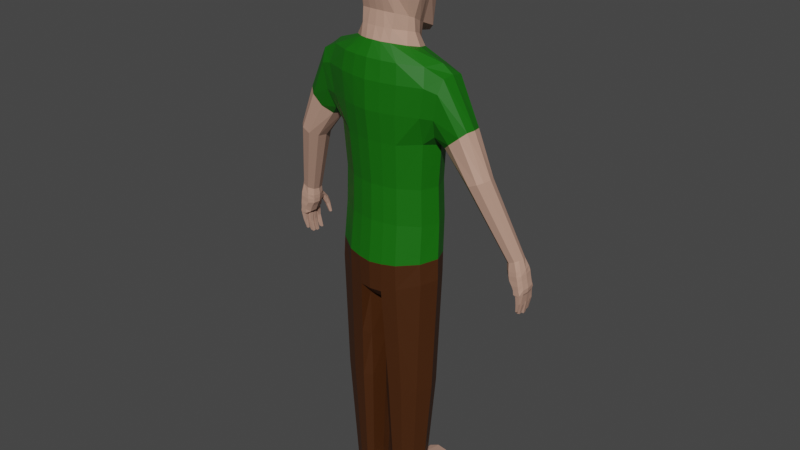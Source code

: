# Source: Human.blend  (saved by Blender 3.2.14; exported with 4.5.12 LTS)
import bpy
from mathutils import Matrix  # noqa: F401  (used for matrix-valued properties, if any)

bpy.ops.wm.read_factory_settings(use_empty=True)
scene = bpy.context.scene
scene.name = 'Scene'

# ---- collections
col_collection = bpy.data.collections.new('Collection'); scene.collection.children.link(col_collection)

# ---- materials (node trees are filled in below, after node groups)
mat_tshirt = bpy.data.materials.new('Tshirt')
mat_tshirt.use_transparent_shadow = False
mat_skin = bpy.data.materials.new('Skin')
mat_skin.use_transparent_shadow = False
mat_pants = bpy.data.materials.new('Pants')
mat_pants.use_transparent_shadow = False

# ---- material node trees
mat_tshirt.use_nodes = True; mat_tshirt.node_tree.nodes.clear()
_N = mat_tshirt.node_tree.nodes; _L = mat_tshirt.node_tree.links
n0 = _N.new('ShaderNodeBsdfPrincipled'); n0.name = 'Principled BSDF'; n0.location = (10, 300)
n0.distribution = 'GGX'
n0.subsurface_method = 'RANDOM_WALK_SKIN'
n0.inputs[0].default_value = (0.005677, 0.1376, 0.00116, 1.0)
n0.inputs[3].default_value = 1.45
n0.inputs[27].default_value = (0.0, 0.0, 0.0, 1.0)
n0.inputs[28].default_value = 1.0
n1 = _N.new('ShaderNodeOutputMaterial'); n1.name = 'Material Output'; n1.location = (300, 300)
_L.new(n0.outputs[0], n1.inputs[0])
n1.is_active_output = True
mat_skin.use_nodes = True; mat_skin.node_tree.nodes.clear()
_N = mat_skin.node_tree.nodes; _L = mat_skin.node_tree.links
n0 = _N.new('ShaderNodeBsdfPrincipled'); n0.name = 'Principled BSDF'; n0.location = (10, 300)
n0.distribution = 'GGX'
n0.subsurface_method = 'RANDOM_WALK_SKIN'
n0.inputs[0].default_value = (0.5333, 0.314, 0.2346, 1.0)
n0.inputs[3].default_value = 1.45
n0.inputs[27].default_value = (0.0, 0.0, 0.0, 1.0)
n0.inputs[28].default_value = 1.0
n1 = _N.new('ShaderNodeOutputMaterial'); n1.name = 'Material Output'; n1.location = (300, 300)
_L.new(n0.outputs[0], n1.inputs[0])
n1.is_active_output = True
mat_pants.use_nodes = True; mat_pants.node_tree.nodes.clear()
_N = mat_pants.node_tree.nodes; _L = mat_pants.node_tree.links
n0 = _N.new('ShaderNodeBsdfPrincipled'); n0.name = 'Principled BSDF'; n0.location = (10, 300)
n0.distribution = 'GGX'
n0.subsurface_method = 'RANDOM_WALK_SKIN'
n0.inputs[0].default_value = (0.0578, 0.01696, 0.001926, 1.0)
n0.inputs[3].default_value = 1.45
n0.inputs[27].default_value = (0.0, 0.0, 0.0, 1.0)
n0.inputs[28].default_value = 1.0
n1 = _N.new('ShaderNodeOutputMaterial'); n1.name = 'Material Output'; n1.location = (300, 300)
_L.new(n0.outputs[0], n1.inputs[0])
n1.is_active_output = True

# ---- world
world_world = bpy.data.worlds.new('World'); scene.world = world_world
world_world.use_nodes = True; world_world.node_tree.nodes.clear()
_N = world_world.node_tree.nodes; _L = world_world.node_tree.links
n0 = _N.new('ShaderNodeOutputWorld'); n0.name = 'World Output'; n0.location = (300, 300)
n1 = _N.new('ShaderNodeBackground'); n1.name = 'Background'; n1.location = (10, 300)
n1.inputs[0].default_value = (0.05088, 0.05088, 0.05088, 1.0)
_L.new(n1.outputs[0], n0.inputs[0])
n0.is_active_output = True
world_world.color = (0.05088, 0.05088, 0.05088)
world_world.use_sun_shadow = False
world_world.sun_shadow_jitter_overblur = 0.0

# ---- meshes
me_cylinder = bpy.data.meshes.new('Cylinder')
me_cylinder.from_pydata([(0.0, 0.374, -1.039), (0.0, 0.4017, 2.726), (0.0, -0.8447, -1.039), (0.0, -0.907, 2.744), (-0.4974, -0.7542, -0.9378), (-0.5626, -0.8098, 2.744), (-0.8615, -0.5347, -0.8143), (-1.195, -0.5875, 2.674), (-0.9948, -0.2348, -0.7858), (-1.599, -0.3339, 1.19), (-0.8615, 0.06501, -0.8143), (-0.9808, 0.1121, 2.731), (-0.4974, 0.2845, -0.9378), (-0.5689, 0.3056, 2.726), (0.0, 0.4304, -0.5122), (0.0, 0.4679, 0.2508), (0.0, 0.4488, 0.9132), (0.0, 0.4747, 1.7), (0.0, 0.4958, 2.22), (0.0, -0.9056, 2.238), (0.0, -0.8381, 1.7), (0.0, -0.7752, 0.9132), (0.0, -0.785, 0.2508), (0.0, -0.8587, -0.5122), (-0.5139, -0.8023, 2.238), (-0.4902, -0.7418, 1.7), (-0.4609, -0.6857, 0.9132), (-0.4731, -0.6935, 0.2508), (-0.4947, -0.7636, -0.4738), (-1.111, -0.5791, 2.233), (-1.039, -0.4472, 1.895), (-0.7983, -0.4653, 0.9132), (-0.8195, -0.4678, 0.2508), (-0.8386, -0.5314, -0.4243), (-1.87, 0.005414, 1.288), (-0.9804, -0.1801, 1.669), (-0.9218, -0.1641, 0.9132), (-0.9463, -0.1595, 0.2508), (-0.9747, -0.2142, -0.3987), (-1.115, 0.1516, 2.207), (-1.039, 0.05823, 1.896), (-0.7983, 0.1371, 0.9132), (-0.8195, 0.1488, 0.2508), (-0.8386, 0.103, -0.4243), (-0.5203, 0.3921, 2.22), (-0.4902, 0.3772, 1.7), (-0.4609, 0.3576, 0.9132), (-0.4731, 0.3744, 0.2508), (-0.4947, 0.3352, -0.4738), (0.0, 0.2907, 2.944), (0.0, -0.8506, 3.088), (-0.5269, -0.7653, 3.078), (-1.227, -0.4833, 2.903), (-1.244, -0.2695, 2.928), (-1.219, -0.02834, 2.869), (-0.5269, 0.2075, 2.954), (0.0, 0.2005, 3.115), (0.0, -0.7043, 3.336), (-0.2929, -0.6369, 3.321), (-0.5073, -0.4739, 3.28), (-0.5858, -0.2513, 3.225), (-0.5073, -0.0287, 3.17), (-0.2929, 0.1343, 3.13), (-0.9744, -0.648, 2.736), (-0.8902, -0.6475, 2.23), (-0.8491, -0.4965, 1.733), (-1.195, 0.07207, 2.65), (-0.8965, 0.2056, 2.225), (-0.8491, 0.1319, 1.775), (-1.028, -0.1829, 1.782), (-1.054, -0.2789, 3.071), (-0.9127, -0.5597, 3.052), (-0.9127, 0.001883, 2.98), (-1.718, -0.4435, 1.242), (-1.597, -0.0179, 1.189), (-1.562, -0.1709, 1.174), (-1.991, -0.2287, 1.362), (-1.94, -0.08648, 1.34), (-1.721, 0.07233, 1.223), (-1.95, -0.3524, 1.344), (-1.87, -0.4311, 1.309), (-0.2407, 0.3469, -1.039), (-0.3082, 0.3709, 2.726), (-0.2642, 0.3998, -0.4994), (-0.2571, 0.4379, 0.2508), (-0.251, 0.4201, 0.9132), (-0.2656, 0.4426, 1.7), (-0.2839, 0.4605, 2.22), (-0.284, 0.2672, 2.949), (-0.167, 0.1863, 3.122), (-0.2202, -0.8135, -1.039), (-0.2813, -0.8721, 2.744), (-0.2437, -0.8253, -0.4994), (-0.2366, -0.7539, 0.2508), (-0.2304, -0.7452, 0.9132), (-0.2451, -0.8042, 1.7), (-0.257, -0.8677, 2.238), (-0.2635, -0.8221, 3.083), (-0.1464, -0.6859, 3.328), (-0.1706, 0.1506, -1.255), (-0.1706, -0.6269, -1.255), (0.0, 0.1746, -1.255), (0.0, -0.6428, -1.255), (-0.03232, -0.1529, -1.415), (-0.03317, -0.3364, -1.414), (0.0, -0.3277, -1.39), (0.0, -0.1429, -1.39), (-0.5423, -0.6654, -3.019), (-0.7908, -0.5329, -3.019), (-0.9189, -0.2667, -3.019), (-0.8072, 0.006794, -3.019), (-0.5386, 0.2007, -3.019), (-0.2373, 0.2275, -3.019), (-0.2962, -0.7131, -3.019), (-0.1022, 0.09394, -3.019), (-0.156, -0.6151, -3.019), (-0.05288, -0.1662, -3.019), (-0.06743, -0.3437, -3.019), (-2.164, 0.07645, -0.1531), (-2.343, 0.3055, -0.07461), (-2.245, 0.0025, -0.1178), (-2.163, 0.2898, -0.1536), (-2.139, 0.1865, -0.164), (-2.429, 0.1475, -0.03702), (-2.395, 0.2435, -0.05186), (-2.243, 0.3507, -0.1188), (-2.402, 0.06399, -0.0489), (-2.347, 0.01083, -0.07277), (-2.459, 0.03381, -0.7047), (-2.397, 0.001438, -0.2456), (-2.448, 0.427, -0.6707), (-2.392, 0.3382, -0.219), (-2.381, 0.03966, -0.7127), (-2.248, 0.004769, -0.2779), (-2.378, 0.4425, -0.6771), (-2.243, 0.376, -0.2476), (-2.463, 0.3434, -0.683), (-2.495, 0.2146, -0.6854), (-2.484, 0.1111, -0.695), (-2.446, 0.05751, -0.2304), (-2.479, 0.1596, -0.2163), (-2.457, 0.2866, -0.208), (-2.351, 0.1273, -0.7084), (-2.352, 0.2364, -0.6978), (-2.343, 0.3551, -0.6881), (-2.172, 0.3088, -0.2683), (-2.138, 0.2025, -0.2872), (-2.169, 0.07889, -0.2889), (-2.447, 0.02155, -0.5863), (-2.437, 0.01178, -0.4986), (-2.425, 0.008729, -0.4131), (-2.408, 0.0008718, -0.3225), (-2.305, 0.4341, -0.3683), (-2.336, 0.435, -0.401), (-2.351, 0.4328, -0.4475), (-2.446, 0.413, -0.5499), (-2.253, 0.4524, -0.3863), (-2.317, 0.4132, -0.4973), (-2.327, 0.4362, -0.5655), (-2.253, 0.005677, -0.3559), (-2.266, 0.01313, -0.4418), (-2.314, 0.01456, -0.5243), (-2.343, 0.02338, -0.601), (-2.219, 0.4152, -0.4027), (-2.236, 0.4082, -0.4484), (-2.268, 0.4011, -0.4794), (-2.278, 0.3409, -0.5796), (-2.147, 0.2097, -0.3623), (-2.166, 0.2171, -0.4474), (-2.212, 0.2237, -0.5241), (-2.248, 0.23, -0.5959), (-2.177, 0.09082, -0.3667), (-2.19, 0.09827, -0.4526), (-2.239, 0.09547, -0.5293), (-2.275, 0.1017, -0.6011), (-2.467, 0.05938, -0.3088), (-2.476, 0.06712, -0.398), (-2.489, 0.07444, -0.4825), (-2.503, 0.08206, -0.5703), (-2.492, 0.1655, -0.2942), (-2.501, 0.1733, -0.3834), (-2.513, 0.1806, -0.4679), (-2.528, 0.1882, -0.5557), (-2.479, 0.2978, -0.2854), (-2.489, 0.3055, -0.3747), (-2.501, 0.3128, -0.4591), (-2.516, 0.3204, -0.547), (-2.348, 0.4461, -0.6422), (-2.467, 0.4228, -0.6336), (-2.365, 0.3302, -0.6884), (-2.49, 0.3186, -0.677), (-2.507, 0.3278, -0.6316), (-2.494, 0.1965, -0.6867), (-2.352, 0.2232, -0.7), (-2.308, 0.3471, -0.6511), (-2.52, 0.1956, -0.6403), (-2.488, 0.09141, -0.6968), (-2.381, 0.1016, -0.706), (-2.278, 0.2353, -0.6571), (-2.496, 0.09311, -0.6546), (-2.467, 0.02877, -0.6687), (-2.346, 0.03075, -0.6853), (-2.304, 0.1095, -0.6727), (-2.321, 0.4498, -1.112), (-2.377, 0.459, -1.106), (-2.319, 0.4133, -1.114), (-2.378, 0.4084, -1.11), (-2.375, 0.4442, -0.8767), (-2.439, 0.4473, -0.874), (-2.371, 0.3854, -0.8822), (-2.442, 0.3739, -0.8801), (-2.398, 0.3438, -1.133), (-2.401, 0.289, -1.138), (-2.321, 0.2897, -1.138), (-2.328, 0.3447, -1.133), (-2.457, 0.3265, -0.8857), (-2.461, 0.2567, -0.8919), (-2.348, 0.2559, -0.8925), (-2.361, 0.3272, -0.8867), (-2.392, 0.2307, -1.106), (-2.387, 0.1853, -1.11), (-2.322, 0.187, -1.118), (-2.322, 0.2351, -1.114), (-2.457, 0.2149, -0.8994), (-2.449, 0.1467, -0.9061), (-2.346, 0.149, -0.9085), (-2.347, 0.2183, -0.9025), (-2.407, 0.1187, -1.023), (-2.398, 0.08731, -1.027), (-2.365, 0.09132, -1.03), (-2.365, 0.1254, -1.027), (-2.457, 0.1009, -0.8482), (-2.443, 0.05572, -0.8549), (-2.382, 0.06126, -0.8624), (-2.382, 0.1106, -0.8569), (-2.404, 0.3597, -0.2937), (-2.423, 0.3766, -0.3828), (-2.436, 0.3924, -0.4666), (-2.187, 0.3205, -0.3448), (-2.206, 0.328, -0.4313), (-2.243, 0.3346, -0.5078), (-2.315, 0.4134, -0.4874), (-2.262, 0.3992, -0.3218), (-2.238, 0.6158, -0.8163), (-2.25, 0.593, -0.8183), (-2.27, 0.567, -0.8215), (-2.221, 0.5782, -0.8193), (-2.282, 0.6003, -0.8176), (-2.266, 0.6146, -0.8164), (-2.289, 0.5807, -0.8193), (-2.218, 0.5971, -0.818), (-2.238, 0.5593, -0.8214), (-2.229, 0.5594, -0.6113), (-2.253, 0.5906, -0.6059), (-2.313, 0.5745, -0.6185), (-2.289, 0.5938, -0.6083), (-2.258, 0.5025, -0.6409), (-2.232, 0.5179, -0.6312), (-2.323, 0.5381, -0.6325), (-2.301, 0.5091, -0.6433), (-2.33, 0.5192, -0.5069), (-2.233, 0.4696, -0.5426), (-2.343, 0.4962, -0.5429), (-2.312, 0.4675, -0.573), (-2.223, 0.4984, -0.5036), (-2.253, 0.539, -0.4907), (-2.3, 0.5301, -0.4814), (-2.264, 0.4562, -0.5668), (-1.191, -0.3748, 1.727), (-1.19, -0.0008446, 1.727), (-1.668, -0.246, 2.111), (-1.539, -0.4828, 2.016), (-1.53, 0.01606, 1.998), (-1.344, -0.4846, 1.852), (-1.146, -0.1803, 1.683), (-1.621, -0.07147, 2.091), (-1.339, 0.08271, 1.831), (-1.636, -0.3996, 2.104), (-1.851, 0.007805, 0.5048), (-1.88, 0.1359, 0.5178), (-2.21, -0.04059, 0.6624), (-2.176, -0.1442, 0.6476), (-1.982, 0.2115, 0.552), (-2.107, 0.1555, 0.6068), (-1.981, -0.2205, 0.5622), (-1.882, -0.1287, 0.5184), (-2.109, -0.2101, 0.618), (-2.168, 0.0785, 0.644), (0.0, 0.2034, 3.31), (0.0, -0.5955, 3.785), (-0.3149, -0.5509, 3.773), (-0.4245, -0.3407, 3.701), (-0.4646, -0.2457, 3.662), (-0.4245, -0.06171, 3.563), (-0.3388, 0.122, 3.485), (-0.171, 0.1937, 3.352), (-0.1407, -0.5875, 3.783), (0.0, 0.5272, 3.196), (-0.2834, 0.4451, 3.35), (-0.1615, 0.5174, 3.237), (0.0, -0.7331, 4.27), (-0.2989, -0.6499, 4.246), (-0.5117, -0.5039, 4.203), (-0.5896, -0.2158, 4.119), (-0.5346, -0.008968, 4.065), (-0.4798, 0.1556, 4.019), (-0.1535, -0.7183, 4.266), (0.0, 0.5932, 3.883), (-0.3736, 0.4221, 3.933), (-0.2305, 0.5635, 3.891), (0.0, -0.7094, 4.618), (-0.2997, -0.626, 4.601), (-0.5084, -0.463, 4.591), (-0.5848, -0.1986, 4.562), (-0.559, 0.01508, 4.534), (-0.5122, 0.1948, 4.501), (-0.1571, -0.6945, 4.615), (0.0, 0.593, 4.44), (-0.4022, 0.3777, 4.471), (-0.2326, 0.5632, 4.446), (0.0, -0.6827, 4.835), (-0.3085, -0.6048, 4.842), (-0.4892, -0.4544, 4.846), (-0.5576, -0.2162, 4.82), (-0.5345, -0.02499, 4.795), (-0.4944, 0.1615, 4.769), (-0.1764, -0.6712, 4.835), (0.0, 0.516, 4.705), (-0.3831, 0.356, 4.729), (-0.2424, 0.4893, 4.71), (-0.2263, -0.2986, 5.081), (-0.2489, 0.08481, 5.085), (0.0, -0.2986, 5.099), (0.0, 0.09815, 5.101), (-0.2311, 0.4653, 4.834), (0.0, 0.4854, 4.83), (-0.2545, 0.278, 5.018), (0.0, 0.2947, 5.033), (-0.2376, -0.1047, 5.107), (0.0, -0.098, 5.124), (-0.2151, -0.495, 5.03), (0.0, -0.5016, 5.05), (-0.4121, -0.2529, 4.997), (-0.4168, -0.05997, 4.981), (-0.3976, 0.1136, 4.952), (-0.3727, -0.4652, 4.972), (-0.3443, 0.3175, 4.902), (-0.1812, -0.6279, 4.954), (0.0, -0.6369, 4.955), (-0.2928, -0.577, 4.94), (-0.1978, 0.4047, 4.937), (0.0, 0.423, 4.942), (-0.3068, 0.127, 3.295), (-0.4297, -0.07837, 3.375), (-0.4783, -0.245, 3.438), (-0.4297, -0.3752, 3.477), (-0.1656, -0.6238, 3.538), (0.0, -0.6346, 3.542), (-0.297, -0.5887, 3.531), (-0.1864, 0.1777, 3.237), (0.0, 0.1875, 3.217), (-0.4945, -0.5719, -5.141), (-0.6671, -0.4799, -5.137), (-0.7562, -0.2951, -5.13), (-0.6785, -0.1053, -5.122), (-0.492, 0.02934, -5.117), (-0.2826, 0.04792, -5.116), (-0.3235, -0.605, -5.142), (-0.1757, -0.06801, -5.121), (-0.2262, -0.537, -5.14), (-0.1468, -0.2254, -5.127), (-0.1646, -0.3485, -5.132), (-0.4945, -0.5706, -5.414), (-0.6671, -0.4785, -5.414), (-0.7562, -0.2936, -5.414), (-0.6785, -0.1036, -5.414), (-0.492, 0.03112, -5.414), (-0.2826, 0.04971, -5.414), (-0.3235, -0.6037, -5.414), (-0.1757, -0.06631, -5.414), (-0.2262, -0.5356, -5.414), (-0.1468, -0.2238, -5.414), (-0.1646, -0.3471, -5.414), (-0.7308, 0.4553, -5.255), (-0.6641, 0.6493, -5.266), (-0.4855, 0.7943, -5.274), (-0.2776, 0.8248, -5.273), (-0.1642, 0.7152, -5.265), (-0.7309, 0.4568, -5.408), (-0.6642, 0.651, -5.408), (-0.4856, 0.7961, -5.408), (-0.2777, 0.8266, -5.408), (-0.1643, 0.7169, -5.408), (0.4974, -0.7542, -0.9378), (0.5626, -0.8098, 2.744), (0.8615, -0.5347, -0.8143), (1.195, -0.5875, 2.674), (0.9948, -0.2348, -0.7858), (1.599, -0.3339, 1.19), (0.8615, 0.06501, -0.8143), (0.9808, 0.1121, 2.731), (0.4974, 0.2845, -0.9378), (0.5689, 0.3056, 2.726), (0.5139, -0.8023, 2.238), (0.4902, -0.7418, 1.7), (0.4609, -0.6857, 0.9132), (0.4731, -0.6935, 0.2508), (0.4947, -0.7636, -0.4738), (1.111, -0.5791, 2.233), (1.039, -0.4472, 1.895), (0.7983, -0.4653, 0.9132), (0.8195, -0.4678, 0.2508), (0.8386, -0.5314, -0.4243), (1.87, 0.005414, 1.288), (0.9804, -0.1801, 1.669), (0.9218, -0.1641, 0.9132), (0.9463, -0.1595, 0.2508), (0.9747, -0.2142, -0.3987), (1.115, 0.1516, 2.207), (1.039, 0.05823, 1.896), (0.7983, 0.1371, 0.9132), (0.8195, 0.1488, 0.2508), (0.8386, 0.103, -0.4243), (0.5203, 0.3921, 2.22), (0.4902, 0.3772, 1.7), (0.4609, 0.3576, 0.9132), (0.4731, 0.3744, 0.2508), (0.4947, 0.3352, -0.4738), (0.5269, -0.7653, 3.078), (1.227, -0.4833, 2.903), (1.244, -0.2695, 2.928), (1.219, -0.02834, 2.869), (0.5269, 0.2075, 2.954), (0.2929, -0.6369, 3.321), (0.5073, -0.4739, 3.28), (0.5858, -0.2513, 3.225), (0.5073, -0.0287, 3.17), (0.2929, 0.1343, 3.13), (0.9744, -0.648, 2.736), (0.8902, -0.6475, 2.23), (0.8491, -0.4965, 1.733), (1.195, 0.07207, 2.65), (0.8965, 0.2056, 2.225), (0.8491, 0.1319, 1.775), (1.028, -0.1829, 1.782), (1.054, -0.2789, 3.071), (0.9127, -0.5597, 3.052), (0.9127, 0.001883, 2.98), (1.718, -0.4435, 1.242), (1.597, -0.0179, 1.189), (1.562, -0.1709, 1.174), (1.991, -0.2287, 1.362), (1.94, -0.08648, 1.34), (1.721, 0.07233, 1.223), (1.95, -0.3524, 1.344), (1.87, -0.4311, 1.309), (0.2407, 0.3469, -1.039), (0.3082, 0.3709, 2.726), (0.2642, 0.3998, -0.4994), (0.2571, 0.4379, 0.2508), (0.251, 0.4201, 0.9132), (0.2656, 0.4426, 1.7), (0.2839, 0.4605, 2.22), (0.284, 0.2672, 2.949), (0.167, 0.1863, 3.122), (0.2202, -0.8135, -1.039), (0.2813, -0.8721, 2.744), (0.2437, -0.8253, -0.4994), (0.2366, -0.7539, 0.2508), (0.2304, -0.7452, 0.9132), (0.2451, -0.8042, 1.7), (0.257, -0.8677, 2.238), (0.2635, -0.8221, 3.083), (0.1464, -0.6859, 3.328), (0.1706, 0.1506, -1.255), (0.1706, -0.6269, -1.255), (0.03232, -0.1529, -1.415), (0.03317, -0.3364, -1.414), (0.5423, -0.6654, -3.019), (0.7908, -0.5329, -3.019), (0.9189, -0.2667, -3.019), (0.8072, 0.006794, -3.019), (0.5386, 0.2007, -3.019), (0.2373, 0.2275, -3.019), (0.2962, -0.7131, -3.019), (0.1022, 0.09394, -3.019), (0.156, -0.6151, -3.019), (0.05288, -0.1662, -3.019), (0.06743, -0.3437, -3.019), (2.164, 0.07645, -0.1531), (2.343, 0.3055, -0.07461), (2.245, 0.0025, -0.1178), (2.163, 0.2898, -0.1536), (2.139, 0.1865, -0.164), (2.429, 0.1475, -0.03702), (2.395, 0.2435, -0.05186), (2.243, 0.3507, -0.1188), (2.402, 0.06399, -0.0489), (2.347, 0.01083, -0.07277), (2.459, 0.03381, -0.7047), (2.397, 0.001438, -0.2456), (2.448, 0.427, -0.6707), (2.392, 0.3382, -0.219), (2.381, 0.03966, -0.7127), (2.248, 0.004769, -0.2779), (2.378, 0.4425, -0.6771), (2.243, 0.376, -0.2476), (2.463, 0.3434, -0.683), (2.495, 0.2146, -0.6854), (2.484, 0.1111, -0.695), (2.446, 0.05751, -0.2304), (2.479, 0.1596, -0.2163), (2.457, 0.2866, -0.208), (2.351, 0.1273, -0.7084), (2.352, 0.2364, -0.6978), (2.343, 0.3551, -0.6881), (2.172, 0.3088, -0.2683), (2.138, 0.2025, -0.2872), (2.169, 0.07889, -0.2889), (2.447, 0.02155, -0.5863), (2.437, 0.01178, -0.4986), (2.425, 0.008729, -0.4131), (2.408, 0.0008718, -0.3225), (2.305, 0.4341, -0.3683), (2.336, 0.435, -0.401), (2.351, 0.4328, -0.4475), (2.446, 0.413, -0.5499), (2.253, 0.4524, -0.3863), (2.317, 0.4132, -0.4973), (2.327, 0.4362, -0.5655), (2.253, 0.005677, -0.3559), (2.266, 0.01313, -0.4418), (2.314, 0.01456, -0.5243), (2.343, 0.02338, -0.601), (2.219, 0.4152, -0.4027), (2.236, 0.4082, -0.4484), (2.268, 0.4011, -0.4794), (2.278, 0.3409, -0.5796), (2.147, 0.2097, -0.3623), (2.166, 0.2171, -0.4474), (2.212, 0.2237, -0.5241), (2.248, 0.23, -0.5959), (2.177, 0.09082, -0.3667), (2.19, 0.09827, -0.4526), (2.239, 0.09547, -0.5293), (2.275, 0.1017, -0.6011), (2.467, 0.05938, -0.3088), (2.476, 0.06712, -0.398), (2.489, 0.07444, -0.4825), (2.503, 0.08206, -0.5703), (2.492, 0.1655, -0.2942), (2.501, 0.1733, -0.3834), (2.513, 0.1806, -0.4679), (2.528, 0.1882, -0.5557), (2.479, 0.2978, -0.2854), (2.489, 0.3055, -0.3747), (2.501, 0.3128, -0.4591), (2.516, 0.3204, -0.547), (2.348, 0.4461, -0.6422), (2.467, 0.4228, -0.6336), (2.365, 0.3302, -0.6884), (2.49, 0.3186, -0.677), (2.507, 0.3278, -0.6316), (2.494, 0.1965, -0.6867), (2.352, 0.2232, -0.7), (2.308, 0.3471, -0.6511), (2.52, 0.1956, -0.6403), (2.488, 0.09141, -0.6968), (2.381, 0.1016, -0.706), (2.278, 0.2353, -0.6571), (2.496, 0.09311, -0.6546), (2.467, 0.02877, -0.6687), (2.346, 0.03075, -0.6853), (2.304, 0.1095, -0.6727), (2.321, 0.4498, -1.112), (2.377, 0.459, -1.106), (2.319, 0.4133, -1.114), (2.378, 0.4084, -1.11), (2.375, 0.4442, -0.8767), (2.439, 0.4473, -0.874), (2.371, 0.3854, -0.8822), (2.442, 0.3739, -0.8801), (2.398, 0.3438, -1.133), (2.401, 0.289, -1.138), (2.321, 0.2897, -1.138), (2.328, 0.3447, -1.133), (2.457, 0.3265, -0.8857), (2.461, 0.2567, -0.8919), (2.348, 0.2559, -0.8925), (2.361, 0.3272, -0.8867), (2.392, 0.2307, -1.106), (2.387, 0.1853, -1.11), (2.322, 0.187, -1.118), (2.322, 0.2351, -1.114), (2.457, 0.2149, -0.8994), (2.449, 0.1467, -0.9061), (2.346, 0.149, -0.9085), (2.347, 0.2183, -0.9025), (2.407, 0.1187, -1.023), (2.398, 0.08731, -1.027), (2.365, 0.09132, -1.03), (2.365, 0.1254, -1.027), (2.457, 0.1009, -0.8482), (2.443, 0.05572, -0.8549), (2.382, 0.06126, -0.8624), (2.382, 0.1106, -0.8569), (2.404, 0.3597, -0.2937), (2.423, 0.3766, -0.3828), (2.436, 0.3924, -0.4666), (2.187, 0.3205, -0.3448), (2.206, 0.328, -0.4313), (2.243, 0.3346, -0.5078), (2.315, 0.4134, -0.4874), (2.262, 0.3992, -0.3218), (2.238, 0.6158, -0.8163), (2.25, 0.593, -0.8183), (2.27, 0.567, -0.8215), (2.221, 0.5782, -0.8193), (2.282, 0.6003, -0.8176), (2.266, 0.6146, -0.8164), (2.289, 0.5807, -0.8193), (2.218, 0.5971, -0.818), (2.238, 0.5593, -0.8214), (2.229, 0.5594, -0.6113), (2.253, 0.5906, -0.6059), (2.313, 0.5745, -0.6185), (2.289, 0.5938, -0.6083), (2.258, 0.5025, -0.6409), (2.232, 0.5179, -0.6312), (2.323, 0.5381, -0.6325), (2.301, 0.5091, -0.6433), (2.33, 0.5192, -0.5069), (2.233, 0.4696, -0.5426), (2.343, 0.4962, -0.5429), (2.312, 0.4675, -0.573), (2.223, 0.4984, -0.5036), (2.253, 0.539, -0.4907), (2.3, 0.5301, -0.4814), (2.264, 0.4562, -0.5668), (1.191, -0.3748, 1.727), (1.19, -0.0008446, 1.727), (1.668, -0.246, 2.111), (1.539, -0.4828, 2.016), (1.53, 0.01606, 1.998), (1.344, -0.4846, 1.852), (1.146, -0.1803, 1.683), (1.621, -0.07147, 2.091), (1.339, 0.08271, 1.831), (1.636, -0.3996, 2.104), (1.851, 0.007805, 0.5048), (1.88, 0.1359, 0.5178), (2.21, -0.04059, 0.6624), (2.176, -0.1442, 0.6476), (1.982, 0.2115, 0.552), (2.107, 0.1555, 0.6068), (1.981, -0.2205, 0.5622), (1.882, -0.1287, 0.5184), (2.109, -0.2101, 0.618), (2.168, 0.0785, 0.644), (0.3149, -0.5509, 3.773), (0.4245, -0.3407, 3.701), (0.4646, -0.2457, 3.662), (0.4245, -0.06171, 3.563), (0.3388, 0.122, 3.485), (0.171, 0.1937, 3.352), (0.1407, -0.5875, 3.783), (0.2834, 0.4451, 3.35), (0.1615, 0.5174, 3.237), (0.2989, -0.6499, 4.246), (0.5117, -0.5039, 4.203), (0.5896, -0.2158, 4.119), (0.5346, -0.008968, 4.065), (0.4798, 0.1556, 4.019), (0.1535, -0.7183, 4.266), (0.3736, 0.4221, 3.933), (0.2305, 0.5635, 3.891), (0.2997, -0.626, 4.601), (0.5084, -0.463, 4.591), (0.5848, -0.1986, 4.562), (0.559, 0.01508, 4.534), (0.5122, 0.1948, 4.501), (0.1571, -0.6945, 4.615), (0.4022, 0.3777, 4.471), (0.2326, 0.5632, 4.446), (0.3085, -0.6048, 4.842), (0.4892, -0.4544, 4.846), (0.5576, -0.2162, 4.82), (0.5345, -0.02499, 4.795), (0.4944, 0.1615, 4.769), (0.1764, -0.6712, 4.835), (0.3831, 0.356, 4.729), (0.2424, 0.4893, 4.71), (0.2263, -0.2986, 5.081), (0.2489, 0.08481, 5.085), (0.2311, 0.4653, 4.834), (0.2545, 0.278, 5.018), (0.2376, -0.1047, 5.107), (0.2151, -0.495, 5.03), (0.4121, -0.2529, 4.997), (0.4168, -0.05997, 4.981), (0.3976, 0.1136, 4.952), (0.3727, -0.4652, 4.972), (0.3443, 0.3175, 4.902), (0.1812, -0.6279, 4.954), (0.2928, -0.577, 4.94), (0.1978, 0.4047, 4.937), (0.3068, 0.127, 3.295), (0.4297, -0.07837, 3.375), (0.4783, -0.245, 3.438), (0.4297, -0.3752, 3.477), (0.1656, -0.6238, 3.538), (0.297, -0.5887, 3.531), (0.1864, 0.1777, 3.237), (0.4945, -0.5719, -5.141), (0.6671, -0.4799, -5.137), (0.7562, -0.2951, -5.13), (0.6785, -0.1053, -5.122), (0.492, 0.02934, -5.117), (0.2826, 0.04792, -5.116), (0.3235, -0.605, -5.142), (0.1757, -0.06801, -5.121), (0.2262, -0.537, -5.14), (0.1468, -0.2254, -5.127), (0.1646, -0.3485, -5.132), (0.4945, -0.5706, -5.414), (0.6671, -0.4785, -5.414), (0.7562, -0.2936, -5.414), (0.6785, -0.1036, -5.414), (0.492, 0.03112, -5.414), (0.2826, 0.04971, -5.414), (0.3235, -0.6037, -5.414), (0.1757, -0.06631, -5.414), (0.2262, -0.5356, -5.414), (0.1468, -0.2238, -5.414), (0.1646, -0.3471, -5.414), (0.7313, 0.4624, -5.255), (0.6594, 0.6545, -5.266), (0.477, 0.7947, -5.274), (0.2684, 0.8197, -5.273), (0.158, 0.707, -5.265), (0.7313, 0.4639, -5.408), (0.6595, 0.6562, -5.408), (0.4771, 0.7965, -5.408), (0.2684, 0.8215, -5.408), (0.158, 0.7087, -5.408), (0.4873, 0.4132, -5.411), (0.7414, 0.07911, -5.202), (0.6696, 0.2712, -5.194), (0.2786, 0.4382, -5.411), (0.1955, 0.1807, -5.193), (0.2785, 0.4364, -5.188), (0.4872, 0.4115, -5.189), (0.1955, 0.1824, -5.411), (0.7415, 0.08063, -5.411), (0.6697, 0.2729, -5.411), (-0.4856, 0.4127, -5.411), (-0.7307, 0.07193, -5.202), (-0.6641, 0.2659, -5.194), (-0.2776, 0.4432, -5.411), (-0.1877, 0.1881, -5.193), (-0.2775, 0.4414, -5.188), (-0.4855, 0.4109, -5.189), (-0.1878, 0.1898, -5.411), (-0.7308, 0.07345, -5.411), (-0.6642, 0.2676, -5.411), (0.518, 0.2426, -1.978), (0.8343, 0.0359, -1.917), (0.0503, -0.34, -2.216), (0.0426, -0.1596, -2.217), (0.9569, -0.2508, -1.902), (0.1633, -0.621, -2.137), (0.1364, 0.1223, -2.137), (0.239, 0.2872, -2.029), (0.8261, -0.5338, -1.917), (0.5199, -0.7098, -1.978), (0.2582, -0.7633, -2.029), (-0.518, 0.2426, -1.978), (-0.8343, 0.0359, -1.917), (-0.0503, -0.34, -2.216), (-0.0426, -0.1596, -2.217), (-0.9569, -0.2508, -1.902), (-0.1633, -0.621, -2.137), (-0.1364, 0.1223, -2.137), (-0.239, 0.2872, -2.029), (-0.8261, -0.5338, -1.917), (-0.5199, -0.7098, -1.978), (-0.2582, -0.7633, -2.029), (-0.8376, -0.2809, -4.074), (-0.729, -0.5064, -4.078), (-0.09983, -0.1958, -4.073), (-0.1389, 0.01296, -4.07), (-0.3098, -0.6591, -4.081), (-0.1911, -0.5761, -4.079), (-0.7429, -0.04924, -4.071), (-0.116, -0.3461, -4.075), (-0.5184, -0.6187, -4.08), (-0.2599, 0.1377, -4.068), (-0.5153, 0.115, -4.068), (0.8376, -0.2809, -4.074), (0.729, -0.5064, -4.078), (0.09983, -0.1958, -4.073), (0.1389, 0.01296, -4.07), (0.3098, -0.6591, -4.081), (0.1911, -0.5761, -4.079), (0.7429, -0.04924, -4.071), (0.116, -0.3461, -4.075), (0.5184, -0.6187, -4.08), (0.2599, 0.1377, -4.068), (0.5153, 0.115, -4.068)], [], [(96, 91, 5, 24), (24, 5, 63, 64), (91, 3, 50, 97), (67, 11, 13, 44), (87, 82, 1, 18), (81, 83, 14, 0), (83, 84, 15, 14), (84, 85, 16, 15), (85, 86, 17, 16), (86, 87, 18, 17), (10, 43, 48, 12), (43, 42, 47, 48), (42, 41, 46, 47), (41, 68, 45, 46), (68, 67, 44, 45), (8, 38, 43, 10), (38, 37, 42, 43), (37, 36, 41, 42), (36, 35, 68, 41), (6, 33, 38, 8), (33, 32, 37, 38), (32, 31, 36, 37), (31, 65, 35, 36), (4, 28, 33, 6), (28, 27, 32, 33), (27, 26, 31, 32), (26, 25, 65, 31), (25, 24, 64, 65), (90, 92, 28, 4), (92, 93, 27, 28), (93, 94, 26, 27), (94, 95, 25, 26), (95, 96, 24, 25), (82, 13, 55, 88), (13, 11, 72, 55), (63, 5, 51, 71), (71, 51, 58, 59), (88, 55, 62, 89), (70, 71, 59, 60), (72, 70, 60, 61), (97, 50, 57, 98), (55, 72, 61, 62), (7, 29, 64, 63), (29, 30, 65, 64), (39, 66, 11, 67), (40, 39, 67, 68), (69, 40, 68, 35), (30, 69, 35, 65), (53, 52, 71, 70), (54, 53, 70, 72), (66, 54, 72, 11), (52, 7, 63, 71), (273, 271, 80, 73), (276, 269, 74, 78), (277, 270, 76, 79), (271, 277, 79, 80), (270, 275, 77, 76), (269, 274, 75, 74), (268, 273, 73, 9), (275, 272, 34, 77), (274, 268, 9, 75), (272, 276, 78, 34), (49, 88, 89, 56), (1, 82, 88, 49), (45, 44, 87, 86), (46, 45, 86, 85), (47, 46, 85, 84), (48, 47, 84, 83), (12, 48, 83, 81), (44, 13, 82, 87), (51, 97, 98, 58), (20, 19, 96, 95), (21, 20, 95, 94), (22, 21, 94, 93), (23, 22, 93, 92), (2, 23, 92, 90), (5, 91, 97, 51), (19, 3, 91, 96), (100, 102, 2, 90), (81, 0, 101, 99), (104, 105, 102, 100), (105, 104, 103, 106), (99, 101, 106, 103), (777, 776, 111, 110), (779, 778, 117, 116), (780, 777, 110, 109), (778, 781, 115, 117), (783, 782, 114, 112), (784, 780, 109, 108), (785, 784, 108, 107), (786, 785, 107, 113), (782, 779, 116, 114), (781, 786, 113, 115), (776, 783, 112, 111), (279, 278, 122, 121), (281, 280, 123, 126), (283, 282, 125, 119), (285, 284, 120, 118), (286, 281, 126, 127), (284, 286, 127, 120), (287, 283, 119, 124), (280, 287, 124, 123), (282, 279, 121, 125), (278, 285, 118, 122), (183, 141, 131, 235), (235, 131, 135, 242), (171, 147, 133, 159), (159, 133, 129, 151), (128, 196, 231, 232), (136, 130, 208, 210), (143, 137, 216, 217), (192, 193, 226, 223), (242, 135, 145, 238), (238, 145, 146, 167), (167, 146, 147, 171), (151, 129, 139, 175), (175, 139, 140, 179), (179, 140, 141, 183), (195, 182, 186, 191), (182, 181, 185, 186), (181, 180, 184, 185), (180, 179, 183, 184), (199, 178, 182, 195), (178, 177, 181, 182), (177, 176, 180, 181), (176, 175, 179, 180), (200, 148, 178, 199), (148, 149, 177, 178), (149, 150, 176, 177), (150, 151, 175, 176), (198, 170, 174, 202), (170, 169, 173, 174), (169, 168, 172, 173), (168, 167, 171, 172), (194, 166, 170, 198), (166, 240, 169, 170), (240, 239, 168, 169), (239, 238, 167, 168), (187, 158, 166, 194), (158, 157, 240, 166), (257, 256, 251, 246), (253, 252, 250, 243), (201, 162, 148, 200), (162, 161, 149, 148), (161, 160, 150, 149), (160, 159, 151, 150), (202, 174, 162, 201), (174, 173, 161, 162), (173, 172, 160, 161), (172, 171, 159, 160), (188, 155, 158, 187), (155, 237, 157, 158), (255, 253, 243, 248), (254, 255, 248, 247), (191, 186, 155, 188), (186, 185, 237, 155), (185, 184, 236, 237), (184, 183, 235, 236), (134, 130, 188, 187), (144, 134, 187, 194), (130, 136, 191, 188), (136, 144, 194, 191), (190, 137, 195, 191), (143, 189, 194, 198), (189, 190, 191, 194), (137, 143, 198, 195), (192, 138, 199, 195), (142, 193, 198, 202), (193, 192, 195, 198), (138, 142, 202, 199), (196, 128, 200, 199), (128, 132, 201, 200), (132, 197, 202, 201), (197, 196, 199, 202), (204, 203, 205, 206), (130, 134, 207, 208), (144, 136, 210, 209), (134, 144, 209, 207), (203, 204, 208, 207), (205, 203, 207, 209), (204, 206, 210, 208), (206, 205, 209, 210), (211, 214, 213, 212), (189, 143, 217, 218), (190, 189, 218, 215), (137, 190, 215, 216), (211, 212, 216, 215), (213, 214, 218, 217), (214, 211, 215, 218), (212, 213, 217, 216), (219, 222, 221, 220), (138, 192, 223, 224), (142, 138, 224, 225), (193, 142, 225, 226), (219, 220, 224, 223), (221, 222, 226, 225), (222, 219, 223, 226), (220, 221, 225, 224), (227, 230, 229, 228), (196, 197, 234, 231), (132, 128, 232, 233), (197, 132, 233, 234), (227, 228, 232, 231), (228, 229, 233, 232), (229, 230, 234, 233), (230, 227, 231, 234), (152, 153, 236, 235), (153, 154, 237, 236), (164, 163, 238, 239), (165, 164, 239, 240), (241, 165, 240, 157), (163, 156, 242, 238), (154, 241, 157, 237), (156, 152, 235, 242), (245, 244, 246, 251), (244, 243, 250, 246), (249, 247, 244, 245), (247, 248, 243, 244), (258, 254, 247, 249), (259, 258, 249, 245), (256, 259, 245, 251), (252, 257, 246, 250), (264, 261, 257, 252), (267, 263, 259, 256), (263, 262, 258, 259), (262, 260, 254, 258), (260, 266, 255, 254), (266, 265, 253, 255), (265, 264, 252, 253), (261, 267, 256, 257), (164, 165, 267, 261), (156, 163, 264, 265), (152, 156, 265, 266), (153, 152, 266, 260), (154, 153, 260, 262), (241, 154, 262, 263), (165, 241, 263, 267), (163, 164, 261, 264), (121, 145, 135, 125), (125, 135, 131, 119), (119, 131, 141, 124), (124, 141, 140, 123), (123, 140, 139, 126), (126, 139, 129, 127), (127, 129, 133, 120), (120, 133, 147, 118), (118, 147, 146, 122), (122, 146, 145, 121), (66, 39, 276, 272), (69, 30, 268, 274), (54, 66, 272, 275), (30, 29, 273, 268), (40, 69, 274, 269), (53, 54, 275, 270), (7, 52, 277, 271), (52, 53, 270, 277), (39, 40, 269, 276), (29, 7, 271, 273), (75, 9, 285, 278), (78, 74, 279, 282), (76, 77, 287, 280), (77, 34, 283, 287), (73, 80, 286, 284), (80, 79, 281, 286), (9, 73, 284, 285), (34, 78, 282, 283), (79, 76, 280, 281), (74, 75, 278, 279), (352, 353, 293, 294), (354, 355, 291, 292), (356, 357, 289, 296), (358, 356, 296, 290), (359, 352, 294, 295), (360, 359, 295, 288), (353, 354, 292, 293), (355, 358, 290, 291), (288, 295, 299, 297), (295, 294, 298, 299), (291, 290, 301, 302), (297, 299, 309, 307), (292, 291, 302, 303), (293, 292, 303, 304), (296, 289, 300, 306), (299, 298, 308, 309), (290, 296, 306, 301), (298, 294, 305, 308), (294, 293, 304, 305), (303, 302, 312, 313), (309, 308, 318, 319), (304, 303, 313, 314), (306, 300, 310, 316), (307, 309, 319, 317), (305, 304, 314, 315), (302, 301, 311, 312), (308, 305, 315, 318), (301, 306, 316, 311), (316, 310, 320, 326), (317, 319, 329, 327), (315, 314, 324, 325), (312, 311, 321, 322), (318, 315, 325, 328), (311, 316, 326, 321), (313, 312, 322, 323), (319, 318, 328, 329), (314, 313, 323, 324), (334, 335, 327, 329), (340, 341, 332, 330), (338, 339, 333, 331), (350, 351, 335, 334), (331, 333, 337, 336), (330, 332, 339, 338), (347, 348, 341, 340), (329, 328, 346, 334), (328, 325, 344, 346), (325, 324, 343, 344), (324, 323, 342, 343), (323, 322, 345, 342), (322, 321, 349, 345), (349, 321, 326, 347), (344, 343, 338, 331), (343, 342, 330, 338), (334, 346, 336, 350), (342, 345, 340, 330), (346, 344, 331, 336), (345, 349, 347, 340), (326, 320, 348, 347), (336, 337, 351, 350), (59, 58, 358, 355), (61, 60, 354, 353), (56, 89, 359, 360), (89, 62, 352, 359), (58, 98, 356, 358), (98, 57, 357, 356), (60, 59, 355, 354), (62, 61, 353, 352), (788, 787, 363, 362), (790, 789, 370, 368), (792, 791, 367, 369), (787, 793, 364, 363), (794, 792, 369, 371), (791, 795, 361, 367), (796, 790, 368, 366), (793, 797, 365, 364), (795, 788, 362, 361), (789, 794, 371, 370), (797, 796, 366, 365), (367, 361, 372, 378), (757, 761, 385, 384), (760, 759, 387, 386), (361, 362, 373, 372), (370, 371, 382, 381), (758, 755, 390, 391), (362, 363, 374, 373), (368, 370, 381, 379), (369, 367, 378, 380), (756, 757, 384, 383), (371, 369, 380, 382), (378, 372, 373, 374, 375, 376, 377, 379, 381, 382, 380), (386, 387, 392, 391), (384, 385, 390, 389), (385, 386, 391, 390), (383, 384, 389, 388), (759, 762, 392, 387), (763, 756, 383, 388), (764, 763, 388, 389), (761, 760, 386, 385), (762, 758, 391, 392), (755, 764, 389, 390), (471, 403, 394, 466), (403, 439, 438, 394), (466, 472, 50, 3), (442, 423, 402, 400), (462, 18, 1, 457), (456, 0, 14, 458), (458, 14, 15, 459), (459, 15, 16, 460), (460, 16, 17, 461), (461, 17, 18, 462), (399, 401, 427, 422), (422, 427, 426, 421), (421, 426, 425, 420), (420, 425, 424, 443), (443, 424, 423, 442), (397, 399, 422, 417), (417, 422, 421, 416), (416, 421, 420, 415), (415, 420, 443, 414), (395, 397, 417, 412), (412, 417, 416, 411), (411, 416, 415, 410), (410, 415, 414, 440), (393, 395, 412, 407), (407, 412, 411, 406), (406, 411, 410, 405), (405, 410, 440, 404), (404, 440, 439, 403), (465, 393, 407, 467), (467, 407, 406, 468), (468, 406, 405, 469), (469, 405, 404, 470), (470, 404, 403, 471), (457, 463, 432, 402), (402, 432, 447, 400), (438, 446, 428, 394), (446, 434, 433, 428), (463, 464, 437, 432), (445, 435, 434, 446), (447, 436, 435, 445), (472, 473, 57, 50), (432, 437, 436, 447), (396, 438, 439, 408), (408, 439, 440, 409), (418, 442, 400, 441), (419, 443, 442, 418), (444, 414, 443, 419), (409, 440, 414, 444), (430, 445, 446, 429), (431, 447, 445, 430), (441, 400, 447, 431), (429, 446, 438, 396), (644, 448, 455, 642), (647, 453, 449, 640), (648, 454, 451, 641), (642, 455, 454, 648), (641, 451, 452, 646), (640, 449, 450, 645), (639, 398, 448, 644), (646, 452, 413, 643), (645, 450, 398, 639), (643, 413, 453, 647), (49, 56, 464, 463), (1, 49, 463, 457), (424, 461, 462, 423), (425, 460, 461, 424), (426, 459, 460, 425), (427, 458, 459, 426), (401, 456, 458, 427), (423, 462, 457, 402), (428, 433, 473, 472), (20, 470, 471, 19), (21, 469, 470, 20), (22, 468, 469, 21), (23, 467, 468, 22), (2, 465, 467, 23), (394, 428, 472, 466), (19, 471, 466, 3), (475, 465, 2, 102), (456, 474, 101, 0), (477, 475, 102, 105), (105, 106, 476, 477), (474, 476, 106, 101), (766, 481, 482, 765), (768, 487, 488, 767), (769, 480, 481, 766), (767, 488, 486, 770), (772, 483, 485, 771), (773, 479, 480, 769), (774, 478, 479, 773), (775, 484, 478, 774), (771, 485, 487, 768), (770, 486, 484, 775), (765, 482, 483, 772), (650, 492, 493, 649), (652, 497, 494, 651), (654, 490, 496, 653), (656, 489, 491, 655), (657, 498, 497, 652), (655, 491, 498, 657), (658, 495, 490, 654), (651, 494, 495, 658), (653, 496, 492, 650), (649, 493, 489, 656), (554, 606, 502, 512), (606, 613, 506, 502), (542, 530, 504, 518), (530, 522, 500, 504), (499, 603, 602, 567), (507, 581, 579, 501), (514, 588, 587, 508), (563, 594, 597, 564), (613, 609, 516, 506), (609, 538, 517, 516), (538, 542, 518, 517), (522, 546, 510, 500), (546, 550, 511, 510), (550, 554, 512, 511), (566, 562, 557, 553), (553, 557, 556, 552), (552, 556, 555, 551), (551, 555, 554, 550), (570, 566, 553, 549), (549, 553, 552, 548), (548, 552, 551, 547), (547, 551, 550, 546), (571, 570, 549, 519), (519, 549, 548, 520), (520, 548, 547, 521), (521, 547, 546, 522), (569, 573, 545, 541), (541, 545, 544, 540), (540, 544, 543, 539), (539, 543, 542, 538), (565, 569, 541, 537), (537, 541, 540, 611), (611, 540, 539, 610), (610, 539, 538, 609), (558, 565, 537, 529), (529, 537, 611, 528), (628, 617, 622, 627), (624, 614, 621, 623), (572, 571, 519, 533), (533, 519, 520, 532), (532, 520, 521, 531), (531, 521, 522, 530), (573, 572, 533, 545), (545, 533, 532, 544), (544, 532, 531, 543), (543, 531, 530, 542), (559, 558, 529, 526), (526, 529, 528, 608), (626, 619, 614, 624), (625, 618, 619, 626), (562, 559, 526, 557), (557, 526, 608, 556), (556, 608, 607, 555), (555, 607, 606, 554), (505, 558, 559, 501), (515, 565, 558, 505), (501, 559, 562, 507), (507, 562, 565, 515), (561, 562, 566, 508), (514, 569, 565, 560), (560, 565, 562, 561), (508, 566, 569, 514), (563, 566, 570, 509), (513, 573, 569, 564), (564, 569, 566, 563), (509, 570, 573, 513), (567, 570, 571, 499), (499, 571, 572, 503), (503, 572, 573, 568), (568, 573, 570, 567), (575, 577, 576, 574), (501, 579, 578, 505), (515, 580, 581, 507), (505, 578, 580, 515), (574, 578, 579, 575), (576, 580, 578, 574), (575, 579, 581, 577), (577, 581, 580, 576), (582, 583, 584, 585), (560, 589, 588, 514), (561, 586, 589, 560), (508, 587, 586, 561), (582, 586, 587, 583), (584, 588, 589, 585), (585, 589, 586, 582), (583, 587, 588, 584), (590, 591, 592, 593), (509, 595, 594, 563), (513, 596, 595, 509), (564, 597, 596, 513), (590, 594, 595, 591), (592, 596, 597, 593), (593, 597, 594, 590), (591, 595, 596, 592), (598, 599, 600, 601), (567, 602, 605, 568), (503, 604, 603, 499), (568, 605, 604, 503), (598, 602, 603, 599), (599, 603, 604, 600), (600, 604, 605, 601), (601, 605, 602, 598), (523, 606, 607, 524), (524, 607, 608, 525), (535, 610, 609, 534), (536, 611, 610, 535), (612, 528, 611, 536), (534, 609, 613, 527), (525, 608, 528, 612), (527, 613, 606, 523), (616, 622, 617, 615), (615, 617, 621, 614), (620, 616, 615, 618), (618, 615, 614, 619), (629, 620, 618, 625), (630, 616, 620, 629), (627, 622, 616, 630), (623, 621, 617, 628), (635, 623, 628, 632), (638, 627, 630, 634), (634, 630, 629, 633), (633, 629, 625, 631), (631, 625, 626, 637), (637, 626, 624, 636), (636, 624, 623, 635), (632, 628, 627, 638), (535, 632, 638, 536), (527, 636, 635, 534), (523, 637, 636, 527), (524, 631, 637, 523), (525, 633, 631, 524), (612, 634, 633, 525), (536, 638, 634, 612), (534, 635, 632, 535), (492, 496, 506, 516), (496, 490, 502, 506), (490, 495, 512, 502), (495, 494, 511, 512), (494, 497, 510, 511), (497, 498, 500, 510), (498, 491, 504, 500), (491, 489, 518, 504), (489, 493, 517, 518), (493, 492, 516, 517), (441, 643, 647, 418), (444, 645, 639, 409), (431, 646, 643, 441), (409, 639, 644, 408), (419, 640, 645, 444), (430, 641, 646, 431), (396, 642, 648, 429), (429, 648, 641, 430), (418, 647, 640, 419), (408, 644, 642, 396), (450, 649, 656, 398), (453, 653, 650, 449), (451, 651, 658, 452), (452, 658, 654, 413), (448, 655, 657, 455), (455, 657, 652, 454), (398, 656, 655, 448), (413, 654, 653, 453), (454, 652, 651, 451), (449, 650, 649, 450), (706, 663, 662, 707), (708, 661, 660, 709), (710, 665, 289, 357), (711, 659, 665, 710), (712, 664, 663, 706), (360, 288, 664, 712), (707, 662, 661, 708), (709, 660, 659, 711), (288, 297, 667, 664), (664, 667, 666, 663), (660, 669, 668, 659), (297, 307, 675, 667), (661, 670, 669, 660), (662, 671, 670, 661), (665, 673, 300, 289), (667, 675, 674, 666), (659, 668, 673, 665), (666, 674, 672, 663), (663, 672, 671, 662), (670, 678, 677, 669), (675, 683, 682, 674), (671, 679, 678, 670), (673, 681, 310, 300), (307, 317, 683, 675), (672, 680, 679, 671), (669, 677, 676, 668), (674, 682, 680, 672), (668, 676, 681, 673), (681, 689, 320, 310), (317, 327, 691, 683), (680, 688, 687, 679), (677, 685, 684, 676), (682, 690, 688, 680), (676, 684, 689, 681), (678, 686, 685, 677), (683, 691, 690, 682), (679, 687, 686, 678), (694, 691, 327, 335), (697, 692, 332, 341), (696, 693, 333, 339), (705, 694, 335, 351), (693, 695, 337, 333), (692, 696, 339, 332), (703, 697, 341, 348), (691, 694, 702, 690), (690, 702, 700, 688), (688, 700, 699, 687), (687, 699, 698, 686), (686, 698, 701, 685), (685, 701, 704, 684), (704, 703, 689, 684), (700, 693, 696, 699), (699, 696, 692, 698), (694, 705, 695, 702), (698, 692, 697, 701), (702, 695, 693, 700), (701, 697, 703, 704), (689, 703, 348, 320), (695, 705, 351, 337), (434, 709, 711, 433), (436, 707, 708, 435), (56, 360, 712, 464), (464, 712, 706, 437), (433, 711, 710, 473), (473, 710, 357, 57), (435, 708, 709, 434), (437, 706, 707, 436), (799, 714, 715, 798), (801, 720, 722, 800), (803, 721, 719, 802), (798, 715, 716, 804), (805, 723, 721, 803), (802, 719, 713, 806), (807, 718, 720, 801), (804, 716, 717, 808), (806, 713, 714, 799), (800, 722, 723, 805), (808, 717, 718, 807), (719, 730, 724, 713), (747, 736, 737, 751), (750, 738, 739, 749), (713, 724, 725, 714), (722, 733, 734, 723), (748, 743, 742, 745), (714, 725, 726, 715), (720, 731, 733, 722), (721, 732, 730, 719), (746, 735, 736, 747), (723, 734, 732, 721), (730, 732, 734, 733, 731, 729, 728, 727, 726, 725, 724), (738, 743, 744, 739), (736, 741, 742, 737), (737, 742, 743, 738), (735, 740, 741, 736), (749, 739, 744, 752), (753, 740, 735, 746), (754, 741, 740, 753), (751, 737, 738, 750), (752, 744, 743, 748), (745, 742, 741, 754), (728, 745, 754, 727), (731, 752, 748, 729), (717, 751, 750, 718), (727, 754, 753, 726), (726, 753, 746, 715), (720, 749, 752, 731), (715, 746, 747, 716), (729, 748, 745, 728), (718, 750, 749, 720), (716, 747, 751, 717), (376, 375, 764, 755), (379, 377, 758, 762), (365, 366, 760, 761), (375, 374, 763, 764), (374, 363, 756, 763), (368, 379, 762, 759), (363, 364, 757, 756), (377, 376, 755, 758), (366, 368, 759, 760), (364, 365, 761, 757), (401, 765, 772, 456), (475, 770, 775, 465), (474, 771, 768, 476), (465, 775, 774, 393), (393, 774, 773, 395), (395, 773, 769, 397), (456, 772, 771, 474), (477, 767, 770, 475), (397, 769, 766, 399), (476, 768, 767, 477), (399, 766, 765, 401), (12, 81, 783, 776), (100, 90, 786, 781), (99, 103, 779, 782), (90, 4, 785, 786), (4, 6, 784, 785), (6, 8, 780, 784), (81, 99, 782, 783), (104, 100, 781, 778), (8, 10, 777, 780), (103, 104, 778, 779), (10, 12, 776, 777), (111, 112, 796, 797), (116, 117, 794, 789), (107, 108, 788, 795), (110, 111, 797, 793), (112, 114, 790, 796), (113, 107, 795, 791), (117, 115, 792, 794), (109, 110, 793, 787), (115, 113, 791, 792), (114, 116, 789, 790), (108, 109, 787, 788), (482, 808, 807, 483), (487, 800, 805, 488), (478, 806, 799, 479), (481, 804, 808, 482), (483, 807, 801, 485), (484, 802, 806, 478), (488, 805, 803, 486), (480, 798, 804, 481), (486, 803, 802, 484), (485, 801, 800, 487), (479, 799, 798, 480)])
me_cylinder.polygons.foreach_set('material_index', [0, 0, 0, 0, 0, 2, 0, 0, 0, 0, 2, 0, 0, 0, 0, 2, 0, 0, 0, 2, 0, 0, 0, 2, 0, 0, 0, 0, 2, 0, 0, 0, 0, 0, 0, 0, 0, 0, 0, 0, 0, 0, 0, 0, 0, 0, 0, 0, 0, 0, 0, 0, 1, 1, 1, 1, 1, 1, 1, 1, 1, 1, 0, 0, 0, 0, 0, 0, 2, 0, 0, 0, 0, 0, 0, 2, 0, 0, 2, 2, 2, 2, 2, 2, 2, 2, 2, 2, 2, 2, 2, 2, 2, 2, 1, 1, 1, 1, 1, 1, 1, 1, 1, 1, 1, 1, 1, 1, 1, 1, 1, 1, 1, 1, 1, 1, 1, 1, 1, 1, 1, 1, 1, 1, 1, 1, 1, 1, 1, 1, 1, 1, 1, 1, 1, 1, 1, 1, 1, 1, 1, 1, 1, 1, 1, 1, 1, 1, 1, 1, 1, 1, 1, 1, 1, 1, 1, 1, 1, 1, 1, 1, 1, 1, 1, 1, 1, 1, 1, 1, 1, 1, 1, 1, 1, 1, 1, 1, 1, 1, 1, 1, 1, 1, 1, 1, 1, 1, 1, 1, 1, 1, 1, 1, 1, 1, 1, 1, 1, 1, 1, 1, 1, 1, 1, 1, 1, 1, 1, 1, 1, 1, 1, 1, 1, 1, 1, 1, 1, 1, 1, 1, 1, 1, 1, 1, 1, 1, 1, 1, 1, 1, 1, 1, 1, 1, 1, 1, 1, 1, 1, 1, 1, 1, 1, 1, 1, 1, 0, 0, 0, 0, 0, 0, 0, 0, 0, 0, 1, 1, 1, 1, 1, 1, 1, 1, 1, 1, 1, 1, 1, 1, 1, 1, 1, 1, 1, 1, 1, 1, 1, 1, 1, 1, 1, 1, 1, 1, 1, 1, 1, 1, 1, 1, 1, 1, 1, 1, 1, 1, 1, 1, 1, 1, 1, 1, 1, 1, 1, 1, 1, 1, 1, 1, 1, 1, 1, 1, 1, 1, 1, 1, 1, 1, 1, 1, 1, 1, 1, 1, 1, 1, 1, 1, 1, 2, 2, 2, 2, 2, 2, 2, 2, 2, 2, 2, 1, 1, 1, 1, 1, 1, 1, 1, 1, 1, 1, 1, 1, 1, 1, 1, 1, 1, 1, 1, 1, 1, 0, 0, 0, 0, 0, 2, 0, 0, 0, 0, 2, 0, 0, 0, 0, 2, 0, 0, 0, 2, 0, 0, 0, 2, 0, 0, 0, 0, 2, 0, 0, 0, 0, 0, 0, 0, 0, 0, 0, 0, 0, 0, 0, 0, 0, 0, 0, 0, 0, 0, 0, 0, 1, 1, 1, 1, 1, 1, 1, 1, 1, 1, 0, 0, 0, 0, 0, 0, 2, 0, 0, 0, 0, 0, 0, 2, 0, 0, 2, 2, 2, 2, 2, 2, 2, 2, 2, 2, 2, 2, 2, 2, 2, 2, 1, 1, 1, 1, 1, 1, 1, 1, 1, 1, 1, 1, 1, 1, 1, 1, 1, 1, 1, 1, 1, 1, 1, 1, 1, 1, 1, 1, 1, 1, 1, 1, 1, 1, 1, 1, 1, 1, 1, 1, 1, 1, 1, 1, 1, 1, 1, 1, 1, 1, 1, 1, 1, 1, 1, 1, 1, 1, 1, 1, 1, 1, 1, 1, 1, 1, 1, 1, 1, 1, 1, 1, 1, 1, 1, 1, 1, 1, 1, 1, 1, 1, 1, 1, 1, 1, 1, 1, 1, 1, 1, 1, 1, 1, 1, 1, 1, 1, 1, 1, 1, 1, 1, 1, 1, 1, 1, 1, 1, 1, 1, 1, 1, 1, 1, 1, 1, 1, 1, 1, 1, 1, 1, 1, 1, 1, 1, 1, 1, 1, 1, 1, 1, 1, 1, 1, 1, 1, 1, 1, 1, 1, 1, 1, 1, 1, 1, 1, 1, 1, 1, 1, 1, 1, 0, 0, 0, 0, 0, 0, 0, 0, 0, 0, 1, 1, 1, 1, 1, 1, 1, 1, 1, 1, 1, 1, 1, 1, 1, 1, 1, 1, 1, 1, 1, 1, 1, 1, 1, 1, 1, 1, 1, 1, 1, 1, 1, 1, 1, 1, 1, 1, 1, 1, 1, 1, 1, 1, 1, 1, 1, 1, 1, 1, 1, 1, 1, 1, 1, 1, 1, 1, 1, 1, 1, 1, 1, 1, 1, 1, 1, 1, 1, 1, 1, 1, 1, 1, 1, 1, 1, 2, 2, 2, 2, 2, 2, 2, 2, 2, 2, 2, 1, 1, 1, 1, 1, 1, 1, 1, 1, 1, 1, 1, 1, 1, 1, 1, 1, 1, 1, 1, 1, 1, 1, 1, 1, 1, 1, 1, 1, 1, 1, 1, 1, 1, 1, 1, 1, 1, 1, 1, 1, 1, 2, 2, 2, 2, 2, 2, 2, 2, 2, 2, 2, 2, 2, 2, 2, 2, 2, 2, 2, 2, 2, 2, 2, 2, 2, 2, 2, 2, 2, 2, 2, 2, 2, 2, 2, 2, 2, 2, 2, 2, 2, 2, 2, 2])
_uv = me_cylinder.uv_layers.new(name='UVMap')
_uv.uv.foreach_set('vector', [0.4583, 0.9167, 0.4583, 1.0, 0.4167, 1.0, 0.4167, 0.9167, 0.4167, 0.9167, 0.4167, 1.0, 0.3333, 1.0, 0.3333, 0.9167, 0.4583, 1.0, 0.5, 1.0, 0.5, 1.0, 0.4583, 1.0, 0.1667, 0.9167, 0.1667, 1.0, 0.08333, 1.0, 0.08333, 0.9167, 0.04167, 0.9167, 0.04167, 1.0, 7.451e-08, 1.0, 7.451e-08, 0.9167, 0.04167, 0.5, 0.04167, 0.5833, 7.451e-08, 0.5833, 7.451e-08, 0.5, 0.04167, 0.5833, 0.04167, 0.6667, 7.451e-08, 0.6667, 7.451e-08, 0.5833, 0.04167, 0.6667, 0.04167, 0.75, 7.451e-08, 0.75, 7.451e-08, 0.6667, 0.04167, 0.75, 0.04167, 0.8333, 7.451e-08, 0.8333, 7.451e-08, 0.75, 0.04167, 0.8333, 0.04167, 0.9167, 7.451e-08, 0.9167, 7.451e-08, 0.8333, 0.1667, 0.5, 0.1667, 0.5833, 0.08333, 0.5833, 0.08333, 0.5, 0.1667, 0.5833, 0.1667, 0.6667, 0.08333, 0.6667, 0.08333, 0.5833, 0.1667, 0.6667, 0.1667, 0.75, 0.08333, 0.75, 0.08333, 0.6667, 0.1667, 0.75, 0.1667, 0.8333, 0.08333, 0.8333, 0.08333, 0.75, 0.1667, 0.8333, 0.1667, 0.9167, 0.08333, 0.9167, 0.08333, 0.8333, 0.25, 0.5, 0.25, 0.5833, 0.1667, 0.5833, 0.1667, 0.5, 0.25, 0.5833, 0.25, 0.6667, 0.1667, 0.6667, 0.1667, 0.5833, 0.25, 0.6667, 0.25, 0.75, 0.1667, 0.75, 0.1667, 0.6667, 0.25, 0.75, 0.25, 0.8333, 0.1667, 0.8333, 0.1667, 0.75, 0.3333, 0.5, 0.3333, 0.5833, 0.25, 0.5833, 0.25, 0.5, 0.3333, 0.5833, 0.3333, 0.6667, 0.25, 0.6667, 0.25, 0.5833, 0.3333, 0.6667, 0.3333, 0.75, 0.25, 0.75, 0.25, 0.6667, 0.3333, 0.75, 0.3333, 0.8333, 0.25, 0.8333, 0.25, 0.75, 0.4167, 0.5, 0.4167, 0.5833, 0.3333, 0.5833, 0.3333, 0.5, 0.4167, 0.5833, 0.4167, 0.6667, 0.3333, 0.6667, 0.3333, 0.5833, 0.4167, 0.6667, 0.4167, 0.75, 0.3333, 0.75, 0.3333, 0.6667, 0.4167, 0.75, 0.4167, 0.8333, 0.3333, 0.8333, 0.3333, 0.75, 0.4167, 0.8333, 0.4167, 0.9167, 0.3333, 0.9167, 0.3333, 0.8333, 0.4583, 0.5, 0.4583, 0.5833, 0.4167, 0.5833, 0.4167, 0.5, 0.4583, 0.5833, 0.4583, 0.6667, 0.4167, 0.6667, 0.4167, 0.5833, 0.4583, 0.6667, 0.4583, 0.75, 0.4167, 0.75, 0.4167, 0.6667, 0.4583, 0.75, 0.4583, 0.8333, 0.4167, 0.8333, 0.4167, 0.75, 0.4583, 0.8333, 0.4583, 0.9167, 0.4167, 0.9167, 0.4167, 0.8333, 0.04167, 1.0, 0.08333, 1.0, 0.08333, 1.0, 0.04167, 1.0, 0.08333, 1.0, 0.1667, 1.0, 0.1667, 1.0, 0.08333, 1.0, 0.3333, 1.0, 0.4167, 1.0, 0.4167, 1.0, 0.3333, 1.0, 0.3333, 1.0, 0.4167, 1.0, 0.4167, 1.0, 0.3333, 1.0, 0.04167, 1.0, 0.08333, 1.0, 0.08333, 1.0, 0.04167, 1.0, 0.25, 1.0, 0.3333, 1.0, 0.3333, 1.0, 0.25, 1.0, 0.1667, 1.0, 0.25, 1.0, 0.25, 1.0, 0.1667, 1.0, 0.4583, 1.0, 0.5, 1.0, 0.5, 1.0, 0.4583, 1.0, 0.08333, 1.0, 0.1667, 1.0, 0.1667, 1.0, 0.08333, 1.0, 0.3081, 1.0, 0.3092, 0.9169, 0.3333, 0.9167, 0.3333, 1.0, 0.3092, 0.9169, 0.308, 0.8499, 0.3333, 0.8333, 0.3333, 0.9167, 0.1908, 0.9149, 0.1919, 1.0, 0.1667, 1.0, 0.1667, 0.9167, 0.192, 0.8499, 0.1908, 0.9149, 0.1667, 0.9167, 0.1667, 0.8333, 0.2493, 0.8499, 0.192, 0.8499, 0.1667, 0.8333, 0.25, 0.8333, 0.308, 0.8499, 0.2493, 0.8499, 0.25, 0.8333, 0.3333, 0.8333, 0.2538, 1.0, 0.3059, 1.0, 0.3333, 1.0, 0.25, 1.0, 0.194, 1.0, 0.2538, 1.0, 0.25, 1.0, 0.1667, 1.0, 0.1919, 1.0, 0.194, 1.0, 0.1667, 1.0, 0.1667, 1.0, 0.3059, 1.0, 0.3081, 1.0, 0.3333, 1.0, 0.3333, 1.0, 0.3092, 0.9169, 0.3081, 1.0, 0.3081, 1.0, 0.3092, 0.9169, 0.1908, 0.9149, 0.192, 0.8499, 0.192, 0.8499, 0.1908, 0.9149, 0.3059, 1.0, 0.2538, 1.0, 0.2538, 1.0, 0.3059, 1.0, 0.3081, 1.0, 0.3059, 1.0, 0.3059, 1.0, 0.3081, 1.0, 0.2538, 1.0, 0.194, 1.0, 0.194, 1.0, 0.2538, 1.0, 0.192, 0.8499, 0.2493, 0.8499, 0.2493, 0.8499, 0.192, 0.8499, 0.308, 0.8499, 0.3092, 0.9169, 0.3092, 0.9169, 0.308, 0.8499, 0.194, 1.0, 0.1919, 1.0, 0.1919, 1.0, 0.194, 1.0, 0.2493, 0.8499, 0.308, 0.8499, 0.308, 0.8499, 0.2493, 0.8499, 0.1919, 1.0, 0.1908, 0.9149, 0.1908, 0.9149, 0.1919, 1.0, 7.451e-08, 1.0, 0.04167, 1.0, 0.04167, 1.0, 7.451e-08, 1.0, 7.451e-08, 1.0, 0.04167, 1.0, 0.04167, 1.0, 7.451e-08, 1.0, 0.08333, 0.8333, 0.08333, 0.9167, 0.04167, 0.9167, 0.04167, 0.8333, 0.08333, 0.75, 0.08333, 0.8333, 0.04167, 0.8333, 0.04167, 0.75, 0.08333, 0.6667, 0.08333, 0.75, 0.04167, 0.75, 0.04167, 0.6667, 0.08333, 0.5833, 0.08333, 0.6667, 0.04167, 0.6667, 0.04167, 0.5833, 0.08333, 0.5, 0.08333, 0.5833, 0.04167, 0.5833, 0.04167, 0.5, 0.08333, 0.9167, 0.08333, 1.0, 0.04167, 1.0, 0.04167, 0.9167, 0.4167, 1.0, 0.4583, 1.0, 0.4583, 1.0, 0.4167, 1.0, 0.5, 0.8333, 0.5, 0.9167, 0.4583, 0.9167, 0.4583, 0.8333, 0.5, 0.75, 0.5, 0.8333, 0.4583, 0.8333, 0.4583, 0.75, 0.5, 0.6667, 0.5, 0.75, 0.4583, 0.75, 0.4583, 0.6667, 0.5, 0.5833, 0.5, 0.6667, 0.4583, 0.6667, 0.4583, 0.5833, 0.5, 0.5, 0.5, 0.5833, 0.4583, 0.5833, 0.4583, 0.5, 0.4167, 1.0, 0.4583, 1.0, 0.4583, 1.0, 0.4167, 1.0, 0.5, 0.9167, 0.5, 1.0, 0.4583, 1.0, 0.4583, 0.9167, 0.3542, 0.5, 0.375, 0.5, 0.5, 0.5, 0.4583, 0.5, 0.04167, 0.5, 7.451e-08, 0.5, 0.125, 0.5, 0.1458, 0.5, 0.2754, 0.5, 0.2783, 0.5, 0.375, 0.5, 0.3542, 0.5, 0.2783, 0.5, 0.2754, 0.5, 0.2254, 0.5, 0.2218, 0.5, 0.1458, 0.5, 0.125, 0.5, 0.2218, 0.5, 0.2254, 0.5, 0.1667, 0.5, 0.08333, 0.5, 0.08333, 0.5, 0.1667, 0.5, 0.2254, 0.5, 0.2754, 0.5, 0.2754, 0.5, 0.2254, 0.5, 0.25, 0.5, 0.1667, 0.5, 0.1667, 0.5, 0.25, 0.5, 0.2754, 0.5, 0.3542, 0.5, 0.3542, 0.5, 0.2754, 0.5, 0.04167, 0.5, 0.1458, 0.5, 0.1458, 0.5, 0.04167, 0.5, 0.3333, 0.5, 0.25, 0.5, 0.25, 0.5, 0.3333, 0.5, 0.4167, 0.5, 0.3333, 0.5, 0.3333, 0.5, 0.4167, 0.5, 0.4583, 0.5, 0.4167, 0.5, 0.4167, 0.5, 0.4583, 0.5, 0.1458, 0.5, 0.2254, 0.5, 0.2254, 0.5, 0.1458, 0.5, 0.3542, 0.5, 0.4583, 0.5, 0.4583, 0.5, 0.3542, 0.5, 0.08333, 0.5, 0.04167, 0.5, 0.04167, 0.5, 0.08333, 0.5, 0.192, 0.8499, 0.2493, 0.8499, 0.2493, 0.8499, 0.192, 0.8499, 0.3059, 1.0, 0.2538, 1.0, 0.2538, 1.0, 0.3059, 1.0, 0.1919, 1.0, 0.1908, 0.9149, 0.1908, 0.9149, 0.1919, 1.0, 0.308, 0.8499, 0.3092, 0.9169, 0.3092, 0.9169, 0.308, 0.8499, 0.3081, 1.0, 0.3059, 1.0, 0.3059, 1.0, 0.3081, 1.0, 0.3092, 0.9169, 0.3081, 1.0, 0.3081, 1.0, 0.3092, 0.9169, 0.194, 1.0, 0.1919, 1.0, 0.1919, 1.0, 0.194, 1.0, 0.2538, 1.0, 0.194, 1.0, 0.194, 1.0, 0.2538, 1.0, 0.1908, 0.9149, 0.192, 0.8499, 0.192, 0.8499, 0.1908, 0.9149, 0.2493, 0.8499, 0.308, 0.8499, 0.308, 0.8499, 0.2493, 0.8499, 0.575, 0.1875, 0.625, 0.1875, 0.625, 0.25, 0.575, 0.25, 0.575, 0.25, 0.625, 0.25, 0.625, 0.5, 0.575, 0.5, 0.575, 0.6875, 0.625, 0.6875, 0.625, 0.75, 0.575, 0.75, 0.575, 0.75, 0.625, 0.75, 0.625, 1.0, 0.575, 1.0, 0.1377, 0.7413, 0.135, 0.6961, 0.135, 0.6961, 0.1377, 0.7413, 0.136, 0.5552, 0.1395, 0.5074, 0.1395, 0.5074, 0.136, 0.5552, 0.3664, 0.6177, 0.1334, 0.6184, 0.1334, 0.6184, 0.3664, 0.6177, 0.1343, 0.6336, 0.3653, 0.6326, 0.3653, 0.6326, 0.1343, 0.6336, 0.575, 0.5, 0.625, 0.5, 0.625, 0.5625, 0.575, 0.5625, 0.575, 0.5625, 0.625, 0.5625, 0.625, 0.625, 0.575, 0.625, 0.575, 0.625, 0.625, 0.625, 0.625, 0.6875, 0.575, 0.6875, 0.575, 0.0, 0.625, 0.0, 0.625, 0.0625, 0.575, 0.0625, 0.575, 0.0625, 0.625, 0.0625, 0.625, 0.125, 0.575, 0.125, 0.575, 0.125, 0.625, 0.125, 0.625, 0.1875, 0.575, 0.1875, 0.375, 0.125, 0.425, 0.125, 0.425, 0.1875, 0.375, 0.1875, 0.425, 0.125, 0.475, 0.125, 0.475, 0.1875, 0.425, 0.1875, 0.475, 0.125, 0.525, 0.125, 0.525, 0.1875, 0.475, 0.1875, 0.525, 0.125, 0.575, 0.125, 0.575, 0.1875, 0.525, 0.1875, 0.375, 0.0625, 0.425, 0.0625, 0.425, 0.125, 0.375, 0.125, 0.425, 0.0625, 0.475, 0.0625, 0.475, 0.125, 0.425, 0.125, 0.475, 0.0625, 0.525, 0.0625, 0.525, 0.125, 0.475, 0.125, 0.525, 0.0625, 0.575, 0.0625, 0.575, 0.125, 0.525, 0.125, 0.375, 0.0, 0.425, 0.0, 0.425, 0.0625, 0.375, 0.0625, 0.425, 0.0, 0.475, 0.0, 0.475, 0.0625, 0.425, 0.0625, 0.475, 0.0, 0.525, 0.0, 0.525, 0.0625, 0.475, 0.0625, 0.525, 0.0, 0.575, 0.0, 0.575, 0.0625, 0.525, 0.0625, 0.375, 0.625, 0.425, 0.625, 0.425, 0.6875, 0.375, 0.6875, 0.425, 0.625, 0.475, 0.625, 0.475, 0.6875, 0.425, 0.6875, 0.475, 0.625, 0.525, 0.625, 0.525, 0.6875, 0.475, 0.6875, 0.525, 0.625, 0.575, 0.625, 0.575, 0.6875, 0.525, 0.6875, 0.375, 0.5625, 0.425, 0.5625, 0.425, 0.625, 0.375, 0.625, 0.425, 0.5625, 0.475, 0.5625, 0.475, 0.625, 0.425, 0.625, 0.475, 0.5625, 0.525, 0.5625, 0.525, 0.625, 0.475, 0.625, 0.525, 0.5625, 0.575, 0.5625, 0.575, 0.625, 0.525, 0.625, 0.375, 0.5, 0.425, 0.5, 0.425, 0.5625, 0.375, 0.5625, 0.425, 0.5, 0.475, 0.5, 0.475, 0.5625, 0.425, 0.5625, 0.5264, 0.5521, 0.4875, 0.5513, 0.4875, 0.5513, 0.5264, 0.5521, 0.5631, 0.5004, 0.5631, 0.552, 0.5631, 0.552, 0.5631, 0.5004, 0.375, 0.75, 0.425, 0.75, 0.425, 1.0, 0.375, 1.0, 0.425, 0.75, 0.475, 0.75, 0.475, 1.0, 0.425, 1.0, 0.475, 0.75, 0.525, 0.75, 0.525, 1.0, 0.475, 1.0, 0.525, 0.75, 0.575, 0.75, 0.575, 1.0, 0.525, 1.0, 0.375, 0.6875, 0.425, 0.6875, 0.425, 0.75, 0.375, 0.75, 0.425, 0.6875, 0.475, 0.6875, 0.475, 0.75, 0.425, 0.75, 0.475, 0.6875, 0.525, 0.6875, 0.525, 0.75, 0.475, 0.75, 0.525, 0.6875, 0.575, 0.6875, 0.575, 0.75, 0.525, 0.75, 0.375, 0.25, 0.425, 0.25, 0.425, 0.5, 0.375, 0.5, 0.425, 0.25, 0.475, 0.25, 0.475, 0.5, 0.425, 0.5, 0.5636, 0.2773, 0.5631, 0.5004, 0.5631, 0.5004, 0.5636, 0.2773, 0.5255, 0.2776, 0.5636, 0.2773, 0.5636, 0.2773, 0.5255, 0.2776, 0.375, 0.1875, 0.425, 0.1875, 0.425, 0.25, 0.375, 0.25, 0.425, 0.1875, 0.475, 0.1875, 0.475, 0.25, 0.425, 0.25, 0.475, 0.1875, 0.525, 0.1875, 0.525, 0.25, 0.475, 0.25, 0.525, 0.1875, 0.575, 0.1875, 0.575, 0.25, 0.525, 0.25, 0.362, 0.5062, 0.1395, 0.5074, 0.125, 0.5, 0.375, 0.5, 0.365, 0.5562, 0.362, 0.5062, 0.375, 0.5, 0.375, 0.5625, 0.1395, 0.5074, 0.136, 0.5552, 0.125, 0.5625, 0.125, 0.5, 0.136, 0.5552, 0.365, 0.5562, 0.375, 0.5625, 0.125, 0.5625, 0.1341, 0.5691, 0.1334, 0.6184, 0.125, 0.625, 0.125, 0.5625, 0.3664, 0.6177, 0.3657, 0.5698, 0.375, 0.5625, 0.375, 0.625, 0.3657, 0.5698, 0.1341, 0.5691, 0.125, 0.5625, 0.375, 0.5625, 0.1334, 0.6184, 0.3664, 0.6177, 0.375, 0.625, 0.125, 0.625, 0.1343, 0.6336, 0.1352, 0.6789, 0.125, 0.6875, 0.125, 0.625, 0.3646, 0.6799, 0.3653, 0.6326, 0.375, 0.625, 0.375, 0.6875, 0.3653, 0.6326, 0.1343, 0.6336, 0.125, 0.625, 0.375, 0.625, 0.1352, 0.6789, 0.3646, 0.6799, 0.375, 0.6875, 0.125, 0.6875, 0.135, 0.6961, 0.1377, 0.7413, 0.125, 0.75, 0.125, 0.6875, 0.1377, 0.7413, 0.3609, 0.7422, 0.375, 0.75, 0.125, 0.75, 0.3609, 0.7422, 0.3635, 0.6953, 0.375, 0.6875, 0.375, 0.75, 0.3635, 0.6953, 0.135, 0.6961, 0.125, 0.6875, 0.375, 0.6875, 0.1639, 0.5158, 0.3367, 0.5143, 0.3433, 0.548, 0.1568, 0.5469, 0.1395, 0.5074, 0.362, 0.5062, 0.362, 0.5062, 0.1395, 0.5074, 0.365, 0.5562, 0.136, 0.5552, 0.136, 0.5552, 0.365, 0.5562, 0.362, 0.5062, 0.365, 0.5562, 0.365, 0.5562, 0.362, 0.5062, 0.3367, 0.5143, 0.1639, 0.5158, 0.1395, 0.5074, 0.362, 0.5062, 0.3433, 0.548, 0.3367, 0.5143, 0.362, 0.5062, 0.365, 0.5562, 0.1639, 0.5158, 0.1568, 0.5469, 0.136, 0.5552, 0.1395, 0.5074, 0.1568, 0.5469, 0.3433, 0.548, 0.365, 0.5562, 0.136, 0.5552, 0.158, 0.5788, 0.3418, 0.5798, 0.3435, 0.6077, 0.1564, 0.6086, 0.3657, 0.5698, 0.3664, 0.6177, 0.3664, 0.6177, 0.3657, 0.5698, 0.1341, 0.5691, 0.3657, 0.5698, 0.3657, 0.5698, 0.1341, 0.5691, 0.1334, 0.6184, 0.1341, 0.5691, 0.1341, 0.5691, 0.1334, 0.6184, 0.158, 0.5788, 0.1564, 0.6086, 0.1334, 0.6184, 0.1341, 0.5691, 0.3435, 0.6077, 0.3418, 0.5798, 0.3657, 0.5698, 0.3664, 0.6177, 0.3418, 0.5798, 0.158, 0.5788, 0.1341, 0.5691, 0.3657, 0.5698, 0.1564, 0.6086, 0.3435, 0.6077, 0.3664, 0.6177, 0.1334, 0.6184, 0.1477, 0.6399, 0.3519, 0.6388, 0.351, 0.6738, 0.1487, 0.6726, 0.1352, 0.6789, 0.1343, 0.6336, 0.1343, 0.6336, 0.1352, 0.6789, 0.3646, 0.6799, 0.1352, 0.6789, 0.1352, 0.6789, 0.3646, 0.6799, 0.3653, 0.6326, 0.3646, 0.6799, 0.3646, 0.6799, 0.3653, 0.6326, 0.1477, 0.6399, 0.1487, 0.6726, 0.1352, 0.6789, 0.1343, 0.6336, 0.351, 0.6738, 0.3519, 0.6388, 0.3653, 0.6326, 0.3646, 0.6799, 0.3519, 0.6388, 0.1477, 0.6399, 0.1343, 0.6336, 0.3653, 0.6326, 0.1487, 0.6726, 0.351, 0.6738, 0.3646, 0.6799, 0.1352, 0.6789, 0.1488, 0.7021, 0.3517, 0.7014, 0.3483, 0.7361, 0.1524, 0.7353, 0.135, 0.6961, 0.3635, 0.6953, 0.3635, 0.6953, 0.135, 0.6961, 0.3609, 0.7422, 0.1377, 0.7413, 0.1377, 0.7413, 0.3609, 0.7422, 0.3635, 0.6953, 0.3609, 0.7422, 0.3609, 0.7422, 0.3635, 0.6953, 0.1488, 0.7021, 0.1524, 0.7353, 0.1377, 0.7413, 0.135, 0.6961, 0.1524, 0.7353, 0.3483, 0.7361, 0.3609, 0.7422, 0.1377, 0.7413, 0.3483, 0.7361, 0.3517, 0.7014, 0.3635, 0.6953, 0.3609, 0.7422, 0.3517, 0.7014, 0.1488, 0.7021, 0.135, 0.6961, 0.3635, 0.6953, 0.5636, 0.2773, 0.5255, 0.2776, 0.525, 0.25, 0.575, 0.25, 0.5255, 0.2776, 0.4872, 0.2785, 0.475, 0.25, 0.525, 0.25, 0.5264, 0.5521, 0.5631, 0.552, 0.575, 0.5625, 0.525, 0.5625, 0.4875, 0.5513, 0.5264, 0.5521, 0.525, 0.5625, 0.475, 0.5625, 0.4868, 0.5003, 0.4875, 0.5513, 0.475, 0.5625, 0.475, 0.5, 0.5631, 0.552, 0.5631, 0.5004, 0.575, 0.5, 0.575, 0.5625, 0.4872, 0.2785, 0.4868, 0.5003, 0.475, 0.5, 0.475, 0.25, 0.5631, 0.5004, 0.5636, 0.2773, 0.575, 0.25, 0.575, 0.5, 0.4868, 0.5003, 0.525, 0.5, 0.5264, 0.5521, 0.4875, 0.5513, 0.525, 0.5, 0.5631, 0.5004, 0.5631, 0.552, 0.5264, 0.5521, 0.4872, 0.2785, 0.5255, 0.2776, 0.525, 0.5, 0.4868, 0.5003, 0.5255, 0.2776, 0.5636, 0.2773, 0.5631, 0.5004, 0.525, 0.5, 0.4872, 0.2785, 0.5255, 0.2776, 0.5255, 0.2776, 0.4872, 0.2785, 0.4868, 0.5003, 0.4872, 0.2785, 0.4872, 0.2785, 0.4868, 0.5003, 0.4875, 0.5513, 0.4868, 0.5003, 0.4868, 0.5003, 0.4875, 0.5513, 0.5631, 0.552, 0.5264, 0.5521, 0.5264, 0.5521, 0.5631, 0.552, 0.5631, 0.552, 0.5264, 0.5521, 0.5264, 0.5521, 0.5631, 0.552, 0.4875, 0.5513, 0.4868, 0.5003, 0.4868, 0.5003, 0.4875, 0.5513, 0.4868, 0.5003, 0.4872, 0.2785, 0.4872, 0.2785, 0.4868, 0.5003, 0.4872, 0.2785, 0.5255, 0.2776, 0.5255, 0.2776, 0.4872, 0.2785, 0.5255, 0.2776, 0.5636, 0.2773, 0.5636, 0.2773, 0.5255, 0.2776, 0.5636, 0.2773, 0.5631, 0.5004, 0.5631, 0.5004, 0.5636, 0.2773, 0.5631, 0.5004, 0.5631, 0.552, 0.5631, 0.552, 0.5631, 0.5004, 0.5264, 0.5521, 0.4875, 0.5513, 0.4875, 0.5513, 0.5264, 0.5521, 0.5264, 0.5521, 0.4875, 0.5513, 0.4875, 0.5513, 0.5264, 0.5521, 0.5631, 0.5004, 0.5631, 0.552, 0.5631, 0.552, 0.5631, 0.5004, 0.5636, 0.2773, 0.5631, 0.5004, 0.5631, 0.5004, 0.5636, 0.2773, 0.5255, 0.2776, 0.5636, 0.2773, 0.5636, 0.2773, 0.5255, 0.2776, 0.4872, 0.2785, 0.5255, 0.2776, 0.5255, 0.2776, 0.4872, 0.2785, 0.4868, 0.5003, 0.4872, 0.2785, 0.4872, 0.2785, 0.4868, 0.5003, 0.4875, 0.5513, 0.4868, 0.5003, 0.4868, 0.5003, 0.4875, 0.5513, 0.5631, 0.552, 0.5264, 0.5521, 0.5264, 0.5521, 0.5631, 0.552, 0.192, 0.8499, 0.625, 0.5625, 0.625, 0.5, 0.1908, 0.9149, 0.1908, 0.9149, 0.625, 0.5, 0.625, 0.25, 0.1919, 1.0, 0.1919, 1.0, 0.625, 0.25, 0.625, 0.1875, 0.194, 1.0, 0.194, 1.0, 0.625, 0.1875, 0.625, 0.125, 0.2538, 1.0, 0.2538, 1.0, 0.625, 0.125, 0.625, 0.0625, 0.3059, 1.0, 0.3059, 1.0, 0.625, 0.0625, 0.625, 0.0, 0.3081, 1.0, 0.3081, 1.0, 0.625, 0.0, 0.625, 0.75, 0.3092, 0.9169, 0.3092, 0.9169, 0.625, 0.75, 0.625, 0.6875, 0.308, 0.8499, 0.308, 0.8499, 0.625, 0.6875, 0.625, 0.625, 0.2493, 0.8499, 0.2493, 0.8499, 0.625, 0.625, 0.625, 0.5625, 0.192, 0.8499, 0.1919, 1.0, 0.1908, 0.9149, 0.1908, 0.9149, 0.1919, 1.0, 0.2493, 0.8499, 0.308, 0.8499, 0.308, 0.8499, 0.2493, 0.8499, 0.194, 1.0, 0.1919, 1.0, 0.1919, 1.0, 0.194, 1.0, 0.308, 0.8499, 0.3092, 0.9169, 0.3092, 0.9169, 0.308, 0.8499, 0.192, 0.8499, 0.2493, 0.8499, 0.2493, 0.8499, 0.192, 0.8499, 0.2538, 1.0, 0.194, 1.0, 0.194, 1.0, 0.2538, 1.0, 0.3081, 1.0, 0.3059, 1.0, 0.3059, 1.0, 0.3081, 1.0, 0.3059, 1.0, 0.2538, 1.0, 0.2538, 1.0, 0.3059, 1.0, 0.1908, 0.9149, 0.192, 0.8499, 0.192, 0.8499, 0.1908, 0.9149, 0.3092, 0.9169, 0.3081, 1.0, 0.3081, 1.0, 0.3092, 0.9169, 0.2493, 0.8499, 0.308, 0.8499, 0.308, 0.8499, 0.2493, 0.8499, 0.1908, 0.9149, 0.192, 0.8499, 0.192, 0.8499, 0.1908, 0.9149, 0.2538, 1.0, 0.194, 1.0, 0.194, 1.0, 0.2538, 1.0, 0.194, 1.0, 0.1919, 1.0, 0.1919, 1.0, 0.194, 1.0, 0.3092, 0.9169, 0.3081, 1.0, 0.3081, 1.0, 0.3092, 0.9169, 0.3081, 1.0, 0.3059, 1.0, 0.3059, 1.0, 0.3081, 1.0, 0.308, 0.8499, 0.3092, 0.9169, 0.3092, 0.9169, 0.308, 0.8499, 0.1919, 1.0, 0.1908, 0.9149, 0.1908, 0.9149, 0.1919, 1.0, 0.3059, 1.0, 0.2538, 1.0, 0.2538, 1.0, 0.3059, 1.0, 0.192, 0.8499, 0.2493, 0.8499, 0.2493, 0.8499, 0.192, 0.8499, 0.08333, 1.0, 0.1667, 1.0, 0.1667, 1.0, 0.08333, 1.0, 0.25, 1.0, 0.3333, 1.0, 0.3333, 1.0, 0.25, 1.0, 0.4583, 1.0, 0.5, 1.0, 0.5, 1.0, 0.4583, 1.0, 0.4167, 1.0, 0.4583, 1.0, 0.4583, 1.0, 0.4167, 1.0, 0.04167, 1.0, 0.08333, 1.0, 0.08333, 1.0, 0.04167, 1.0, 7.451e-08, 1.0, 0.04167, 1.0, 0.04167, 1.0, 7.451e-08, 1.0, 0.1667, 1.0, 0.25, 1.0, 0.25, 1.0, 0.1667, 1.0, 0.3333, 1.0, 0.4167, 1.0, 0.4167, 1.0, 0.3333, 1.0, 7.451e-08, 1.0, 0.04167, 1.0, 0.04167, 1.0, 7.451e-08, 1.0, 0.04167, 1.0, 0.08333, 1.0, 0.08333, 1.0, 0.04167, 1.0, 0.3333, 1.0, 0.4167, 1.0, 0.4167, 1.0, 0.3333, 1.0, 7.451e-08, 1.0, 0.04167, 1.0, 0.04167, 1.0, 7.451e-08, 1.0, 0.25, 1.0, 0.3333, 1.0, 0.3333, 1.0, 0.25, 1.0, 0.1667, 1.0, 0.25, 1.0, 0.25, 1.0, 0.1667, 1.0, 0.4583, 1.0, 0.5, 1.0, 0.5, 1.0, 0.4583, 1.0, 0.04167, 1.0, 0.08333, 1.0, 0.08333, 1.0, 0.04167, 1.0, 0.4167, 1.0, 0.4583, 1.0, 0.4583, 1.0, 0.4167, 1.0, 0.08333, 1.0, 0.08333, 1.0, 0.08333, 1.0, 0.08333, 1.0, 0.08333, 1.0, 0.1667, 1.0, 0.1667, 1.0, 0.08333, 1.0, 0.25, 1.0, 0.3333, 1.0, 0.3333, 1.0, 0.25, 1.0, 0.04167, 1.0, 0.08333, 1.0, 0.08333, 1.0, 0.04167, 1.0, 0.1667, 1.0, 0.25, 1.0, 0.25, 1.0, 0.1667, 1.0, 0.4583, 1.0, 0.5, 1.0, 0.5, 1.0, 0.4583, 1.0, 7.451e-08, 1.0, 0.04167, 1.0, 0.04167, 1.0, 7.451e-08, 1.0, 0.08333, 1.0, 0.1667, 1.0, 0.1667, 1.0, 0.08333, 1.0, 0.3333, 1.0, 0.4167, 1.0, 0.4167, 1.0, 0.3333, 1.0, 0.08333, 1.0, 0.08333, 1.0, 0.08333, 1.0, 0.08333, 1.0, 0.4167, 1.0, 0.4583, 1.0, 0.4583, 1.0, 0.4167, 1.0, 0.4583, 1.0, 0.5, 1.0, 0.5, 1.0, 0.4583, 1.0, 7.451e-08, 1.0, 0.04167, 1.0, 0.04167, 1.0, 7.451e-08, 1.0, 0.08333, 1.0, 0.1667, 1.0, 0.1667, 1.0, 0.08333, 1.0, 0.3333, 1.0, 0.4167, 1.0, 0.4167, 1.0, 0.3333, 1.0, 0.08333, 1.0, 0.08333, 1.0, 0.08333, 1.0, 0.08333, 1.0, 0.4167, 1.0, 0.4583, 1.0, 0.4583, 1.0, 0.4167, 1.0, 0.25, 1.0, 0.3333, 1.0, 0.3333, 1.0, 0.25, 1.0, 0.04167, 1.0, 0.08333, 1.0, 0.08333, 1.0, 0.04167, 1.0, 0.1667, 1.0, 0.25, 1.0, 0.25, 1.0, 0.1667, 1.0, 0.1111, 1.0, 0.08333, 1.0, 7.451e-08, 1.0, 0.04167, 1.0, 0.3889, 1.0, 0.4167, 1.0, 0.3333, 1.0, 0.3194, 1.0, 0.25, 1.0, 0.25, 1.0, 0.1667, 1.0, 0.1806, 1.0, 0.1285, 1.0, 0.1042, 1.0, 0.08333, 1.0, 0.1111, 1.0, 0.1806, 1.0, 0.1667, 1.0, 0.125, 1.0, 0.1458, 1.0, 0.3194, 1.0, 0.3333, 1.0, 0.25, 1.0, 0.25, 1.0, 0.4236, 1.0, 0.4583, 1.0, 0.4167, 1.0, 0.3889, 1.0, 0.04167, 1.0, 0.08333, 1.0, 0.1123, 1.0, 0.1111, 1.0, 0.08333, 1.0, 0.08333, 1.0, 0.1273, 1.0, 0.1123, 1.0, 0.08333, 1.0, 0.1667, 1.0, 0.2054, 1.0, 0.1273, 1.0, 0.1667, 1.0, 0.25, 1.0, 0.2835, 1.0, 0.2054, 1.0, 0.25, 1.0, 0.3333, 1.0, 0.3631, 1.0, 0.2835, 1.0, 0.3333, 1.0, 0.4167, 1.0, 0.3899, 1.0, 0.3631, 1.0, 0.3899, 1.0, 0.4167, 1.0, 0.4583, 1.0, 0.4236, 1.0, 0.1273, 1.0, 0.2054, 1.0, 0.25, 1.0, 0.1806, 1.0, 0.2054, 1.0, 0.2835, 1.0, 0.3194, 1.0, 0.25, 1.0, 0.1111, 1.0, 0.1123, 1.0, 0.1458, 1.0, 0.1285, 1.0, 0.2835, 1.0, 0.3631, 1.0, 0.3889, 1.0, 0.3194, 1.0, 0.1123, 1.0, 0.1273, 1.0, 0.1806, 1.0, 0.1458, 1.0, 0.3631, 1.0, 0.3899, 1.0, 0.4236, 1.0, 0.3889, 1.0, 0.4583, 1.0, 0.5, 1.0, 0.4583, 1.0, 0.4236, 1.0, 0.1458, 1.0, 0.125, 1.0, 0.1042, 1.0, 0.1285, 1.0, 0.3333, 1.0, 0.4167, 1.0, 0.4167, 1.0, 0.3333, 1.0, 0.1667, 1.0, 0.25, 1.0, 0.25, 1.0, 0.1667, 1.0, 7.451e-08, 1.0, 0.04167, 1.0, 0.04167, 1.0, 7.451e-08, 1.0, 0.04167, 1.0, 0.08333, 1.0, 0.08333, 1.0, 0.04167, 1.0, 0.4167, 1.0, 0.4583, 1.0, 0.4583, 1.0, 0.4167, 1.0, 0.4583, 1.0, 0.5, 1.0, 0.5, 1.0, 0.4583, 1.0, 0.25, 1.0, 0.3333, 1.0, 0.3333, 1.0, 0.25, 1.0, 0.08333, 1.0, 0.1667, 1.0, 0.1667, 1.0, 0.08333, 1.0, 0.3333, 0.5, 0.25, 0.5, 0.25, 0.5, 0.3333, 0.5, 0.1458, 0.5, 0.2254, 0.5, 0.2254, 0.5, 0.1458, 0.5, 0.3542, 0.5, 0.4583, 0.5, 0.4583, 0.5, 0.3542, 0.5, 0.25, 0.5, 0.1667, 0.5, 0.1667, 0.5, 0.25, 0.5, 0.2754, 0.5, 0.3542, 0.5, 0.3542, 0.5, 0.2754, 0.5, 0.4583, 0.5, 0.4167, 0.5, 0.4167, 0.5, 0.4583, 0.5, 0.04167, 0.5, 0.1458, 0.5, 0.1458, 0.5, 0.04167, 0.5, 0.1667, 0.5, 0.08333, 0.5, 0.08333, 0.5, 0.1667, 0.5, 0.4167, 0.5, 0.3333, 0.5, 0.3333, 0.5, 0.4167, 0.5, 0.2254, 0.5, 0.2754, 0.5, 0.2754, 0.5, 0.2254, 0.5, 0.08333, 0.5, 0.04167, 0.5, 0.04167, 0.5, 0.08333, 0.5, 0.4583, 0.5, 0.4167, 0.5, 0.4167, 0.5, 0.4583, 0.5, 0.1667, 0.5, 0.08333, 0.5, 0.08333, 0.5, 0.1667, 0.5, 0.04167, 0.5, 0.1458, 0.5, 0.1458, 0.5, 0.04167, 0.5, 0.4167, 0.5, 0.3333, 0.5, 0.3333, 0.5, 0.4167, 0.5, 0.2254, 0.5, 0.2754, 0.5, 0.2754, 0.5, 0.2254, 0.5, 0.04167, 0.5, 0.08333, 0.5, 0.08333, 0.5, 0.04167, 0.5, 0.3333, 0.5, 0.25, 0.5, 0.25, 0.5, 0.3333, 0.5, 0.1458, 0.5, 0.2254, 0.5, 0.2254, 0.5, 0.1458, 0.5, 0.3542, 0.5, 0.4583, 0.5, 0.4583, 0.5, 0.3542, 0.5, 0.25, 0.5, 0.1667, 0.5, 0.1667, 0.5, 0.25, 0.5, 0.2754, 0.5, 0.3542, 0.5, 0.3542, 0.5, 0.2754, 0.5, 0.4583, 0.5, 0.4167, 0.5, 0.3333, 0.5, 0.25, 0.5, 0.1667, 0.5, 0.08333, 0.5, 0.04167, 0.5, 0.1458, 0.5, 0.2254, 0.5, 0.2754, 0.5, 0.3542, 0.5, 0.04167, 0.5, 0.1458, 0.5, 0.1458, 0.5, 0.04167, 0.5, 0.1667, 0.5, 0.08333, 0.5, 0.08333, 0.5, 0.1667, 0.5, 0.08333, 0.5, 0.04167, 0.5, 0.04167, 0.5, 0.08333, 0.5, 0.25, 0.5, 0.1667, 0.5, 0.1667, 0.5, 0.25, 0.5, 0.1458, 0.5, 0.1458, 0.5, 0.1458, 0.5, 0.1458, 0.5, 0.25, 0.5, 0.25, 0.5, 0.25, 0.5, 0.25, 0.5, 0.1667, 0.5, 0.25, 0.5, 0.25, 0.5, 0.1667, 0.5, 0.08333, 0.5, 0.04167, 0.5, 0.04167, 0.5, 0.08333, 0.5, 0.1458, 0.5, 0.04167, 0.5, 0.04167, 0.5, 0.1458, 0.5, 0.08333, 0.5, 0.1667, 0.5, 0.1667, 0.5, 0.08333, 0.5, 0.4583, 0.9167, 0.4167, 0.9167, 0.4167, 1.0, 0.4583, 1.0, 0.4167, 0.9167, 0.3333, 0.9167, 0.3333, 1.0, 0.4167, 1.0, 0.4583, 1.0, 0.4583, 1.0, 0.5, 1.0, 0.5, 1.0, 0.1667, 0.9167, 0.08333, 0.9167, 0.08333, 1.0, 0.1667, 1.0, 0.04167, 0.9167, 7.451e-08, 0.9167, 7.451e-08, 1.0, 0.04167, 1.0, 0.04167, 0.5, 7.451e-08, 0.5, 7.451e-08, 0.5833, 0.04167, 0.5833, 0.04167, 0.5833, 7.451e-08, 0.5833, 7.451e-08, 0.6667, 0.04167, 0.6667, 0.04167, 0.6667, 7.451e-08, 0.6667, 7.451e-08, 0.75, 0.04167, 0.75, 0.04167, 0.75, 7.451e-08, 0.75, 7.451e-08, 0.8333, 0.04167, 0.8333, 0.04167, 0.8333, 7.451e-08, 0.8333, 7.451e-08, 0.9167, 0.04167, 0.9167, 0.1667, 0.5, 0.08333, 0.5, 0.08333, 0.5833, 0.1667, 0.5833, 0.1667, 0.5833, 0.08333, 0.5833, 0.08333, 0.6667, 0.1667, 0.6667, 0.1667, 0.6667, 0.08333, 0.6667, 0.08333, 0.75, 0.1667, 0.75, 0.1667, 0.75, 0.08333, 0.75, 0.08333, 0.8333, 0.1667, 0.8333, 0.1667, 0.8333, 0.08333, 0.8333, 0.08333, 0.9167, 0.1667, 0.9167, 0.25, 0.5, 0.1667, 0.5, 0.1667, 0.5833, 0.25, 0.5833, 0.25, 0.5833, 0.1667, 0.5833, 0.1667, 0.6667, 0.25, 0.6667, 0.25, 0.6667, 0.1667, 0.6667, 0.1667, 0.75, 0.25, 0.75, 0.25, 0.75, 0.1667, 0.75, 0.1667, 0.8333, 0.25, 0.8333, 0.3333, 0.5, 0.25, 0.5, 0.25, 0.5833, 0.3333, 0.5833, 0.3333, 0.5833, 0.25, 0.5833, 0.25, 0.6667, 0.3333, 0.6667, 0.3333, 0.6667, 0.25, 0.6667, 0.25, 0.75, 0.3333, 0.75, 0.3333, 0.75, 0.25, 0.75, 0.25, 0.8333, 0.3333, 0.8333, 0.4167, 0.5, 0.3333, 0.5, 0.3333, 0.5833, 0.4167, 0.5833, 0.4167, 0.5833, 0.3333, 0.5833, 0.3333, 0.6667, 0.4167, 0.6667, 0.4167, 0.6667, 0.3333, 0.6667, 0.3333, 0.75, 0.4167, 0.75, 0.4167, 0.75, 0.3333, 0.75, 0.3333, 0.8333, 0.4167, 0.8333, 0.4167, 0.8333, 0.3333, 0.8333, 0.3333, 0.9167, 0.4167, 0.9167, 0.4583, 0.5, 0.4167, 0.5, 0.4167, 0.5833, 0.4583, 0.5833, 0.4583, 0.5833, 0.4167, 0.5833, 0.4167, 0.6667, 0.4583, 0.6667, 0.4583, 0.6667, 0.4167, 0.6667, 0.4167, 0.75, 0.4583, 0.75, 0.4583, 0.75, 0.4167, 0.75, 0.4167, 0.8333, 0.4583, 0.8333, 0.4583, 0.8333, 0.4167, 0.8333, 0.4167, 0.9167, 0.4583, 0.9167, 0.04167, 1.0, 0.04167, 1.0, 0.08333, 1.0, 0.08333, 1.0, 0.08333, 1.0, 0.08333, 1.0, 0.1667, 1.0, 0.1667, 1.0, 0.3333, 1.0, 0.3333, 1.0, 0.4167, 1.0, 0.4167, 1.0, 0.3333, 1.0, 0.3333, 1.0, 0.4167, 1.0, 0.4167, 1.0, 0.04167, 1.0, 0.04167, 1.0, 0.08333, 1.0, 0.08333, 1.0, 0.25, 1.0, 0.25, 1.0, 0.3333, 1.0, 0.3333, 1.0, 0.1667, 1.0, 0.1667, 1.0, 0.25, 1.0, 0.25, 1.0, 0.4583, 1.0, 0.4583, 1.0, 0.5, 1.0, 0.5, 1.0, 0.08333, 1.0, 0.08333, 1.0, 0.1667, 1.0, 0.1667, 1.0, 0.3081, 1.0, 0.3333, 1.0, 0.3333, 0.9167, 0.3092, 0.9169, 0.3092, 0.9169, 0.3333, 0.9167, 0.3333, 0.8333, 0.308, 0.8499, 0.1908, 0.9149, 0.1667, 0.9167, 0.1667, 1.0, 0.1919, 1.0, 0.192, 0.8499, 0.1667, 0.8333, 0.1667, 0.9167, 0.1908, 0.9149, 0.2493, 0.8499, 0.25, 0.8333, 0.1667, 0.8333, 0.192, 0.8499, 0.308, 0.8499, 0.3333, 0.8333, 0.25, 0.8333, 0.2493, 0.8499, 0.2538, 1.0, 0.25, 1.0, 0.3333, 1.0, 0.3059, 1.0, 0.194, 1.0, 0.1667, 1.0, 0.25, 1.0, 0.2538, 1.0, 0.1919, 1.0, 0.1667, 1.0, 0.1667, 1.0, 0.194, 1.0, 0.3059, 1.0, 0.3333, 1.0, 0.3333, 1.0, 0.3081, 1.0, 0.3092, 0.9169, 0.3092, 0.9169, 0.3081, 1.0, 0.3081, 1.0, 0.1908, 0.9149, 0.1908, 0.9149, 0.192, 0.8499, 0.192, 0.8499, 0.3059, 1.0, 0.3059, 1.0, 0.2538, 1.0, 0.2538, 1.0, 0.3081, 1.0, 0.3081, 1.0, 0.3059, 1.0, 0.3059, 1.0, 0.2538, 1.0, 0.2538, 1.0, 0.194, 1.0, 0.194, 1.0, 0.192, 0.8499, 0.192, 0.8499, 0.2493, 0.8499, 0.2493, 0.8499, 0.308, 0.8499, 0.308, 0.8499, 0.3092, 0.9169, 0.3092, 0.9169, 0.194, 1.0, 0.194, 1.0, 0.1919, 1.0, 0.1919, 1.0, 0.2493, 0.8499, 0.2493, 0.8499, 0.308, 0.8499, 0.308, 0.8499, 0.1919, 1.0, 0.1919, 1.0, 0.1908, 0.9149, 0.1908, 0.9149, 7.451e-08, 1.0, 7.451e-08, 1.0, 0.04167, 1.0, 0.04167, 1.0, 7.451e-08, 1.0, 7.451e-08, 1.0, 0.04167, 1.0, 0.04167, 1.0, 0.08333, 0.8333, 0.04167, 0.8333, 0.04167, 0.9167, 0.08333, 0.9167, 0.08333, 0.75, 0.04167, 0.75, 0.04167, 0.8333, 0.08333, 0.8333, 0.08333, 0.6667, 0.04167, 0.6667, 0.04167, 0.75, 0.08333, 0.75, 0.08333, 0.5833, 0.04167, 0.5833, 0.04167, 0.6667, 0.08333, 0.6667, 0.08333, 0.5, 0.04167, 0.5, 0.04167, 0.5833, 0.08333, 0.5833, 0.08333, 0.9167, 0.04167, 0.9167, 0.04167, 1.0, 0.08333, 1.0, 0.4167, 1.0, 0.4167, 1.0, 0.4583, 1.0, 0.4583, 1.0, 0.5, 0.8333, 0.4583, 0.8333, 0.4583, 0.9167, 0.5, 0.9167, 0.5, 0.75, 0.4583, 0.75, 0.4583, 0.8333, 0.5, 0.8333, 0.5, 0.6667, 0.4583, 0.6667, 0.4583, 0.75, 0.5, 0.75, 0.5, 0.5833, 0.4583, 0.5833, 0.4583, 0.6667, 0.5, 0.6667, 0.5, 0.5, 0.4583, 0.5, 0.4583, 0.5833, 0.5, 0.5833, 0.4167, 1.0, 0.4167, 1.0, 0.4583, 1.0, 0.4583, 1.0, 0.5, 0.9167, 0.4583, 0.9167, 0.4583, 1.0, 0.5, 1.0, 0.3542, 0.5, 0.4583, 0.5, 0.5, 0.5, 0.375, 0.5, 0.04167, 0.5, 0.1458, 0.5, 0.125, 0.5, 7.451e-08, 0.5, 0.2754, 0.5, 0.3542, 0.5, 0.375, 0.5, 0.2783, 0.5, 0.2783, 0.5, 0.2218, 0.5, 0.2254, 0.5, 0.2754, 0.5, 0.1458, 0.5, 0.2254, 0.5, 0.2218, 0.5, 0.125, 0.5, 0.1667, 0.5, 0.1667, 0.5, 0.08333, 0.5, 0.08333, 0.5, 0.2254, 0.5, 0.2254, 0.5, 0.2754, 0.5, 0.2754, 0.5, 0.25, 0.5, 0.25, 0.5, 0.1667, 0.5, 0.1667, 0.5, 0.2754, 0.5, 0.2754, 0.5, 0.3542, 0.5, 0.3542, 0.5, 0.04167, 0.5, 0.04167, 0.5, 0.1458, 0.5, 0.1458, 0.5, 0.3333, 0.5, 0.3333, 0.5, 0.25, 0.5, 0.25, 0.5, 0.4167, 0.5, 0.4167, 0.5, 0.3333, 0.5, 0.3333, 0.5, 0.4583, 0.5, 0.4583, 0.5, 0.4167, 0.5, 0.4167, 0.5, 0.1458, 0.5, 0.1458, 0.5, 0.2254, 0.5, 0.2254, 0.5, 0.3542, 0.5, 0.3542, 0.5, 0.4583, 0.5, 0.4583, 0.5, 0.08333, 0.5, 0.08333, 0.5, 0.04167, 0.5, 0.04167, 0.5, 0.192, 0.8499, 0.192, 0.8499, 0.2493, 0.8499, 0.2493, 0.8499, 0.3059, 1.0, 0.3059, 1.0, 0.2538, 1.0, 0.2538, 1.0, 0.1919, 1.0, 0.1919, 1.0, 0.1908, 0.9149, 0.1908, 0.9149, 0.308, 0.8499, 0.308, 0.8499, 0.3092, 0.9169, 0.3092, 0.9169, 0.3081, 1.0, 0.3081, 1.0, 0.3059, 1.0, 0.3059, 1.0, 0.3092, 0.9169, 0.3092, 0.9169, 0.3081, 1.0, 0.3081, 1.0, 0.194, 1.0, 0.194, 1.0, 0.1919, 1.0, 0.1919, 1.0, 0.2538, 1.0, 0.2538, 1.0, 0.194, 1.0, 0.194, 1.0, 0.1908, 0.9149, 0.1908, 0.9149, 0.192, 0.8499, 0.192, 0.8499, 0.2493, 0.8499, 0.2493, 0.8499, 0.308, 0.8499, 0.308, 0.8499, 0.575, 0.1875, 0.575, 0.25, 0.625, 0.25, 0.625, 0.1875, 0.575, 0.25, 0.575, 0.5, 0.625, 0.5, 0.625, 0.25, 0.575, 0.6875, 0.575, 0.75, 0.625, 0.75, 0.625, 0.6875, 0.575, 0.75, 0.575, 1.0, 0.625, 1.0, 0.625, 0.75, 0.1377, 0.7413, 0.1377, 0.7413, 0.135, 0.6961, 0.135, 0.6961, 0.136, 0.5552, 0.136, 0.5552, 0.1395, 0.5074, 0.1395, 0.5074, 0.3664, 0.6177, 0.3664, 0.6177, 0.1334, 0.6184, 0.1334, 0.6184, 0.1343, 0.6336, 0.1343, 0.6336, 0.3653, 0.6326, 0.3653, 0.6326, 0.575, 0.5, 0.575, 0.5625, 0.625, 0.5625, 0.625, 0.5, 0.575, 0.5625, 0.575, 0.625, 0.625, 0.625, 0.625, 0.5625, 0.575, 0.625, 0.575, 0.6875, 0.625, 0.6875, 0.625, 0.625, 0.575, 0.0, 0.575, 0.0625, 0.625, 0.0625, 0.625, 0.0, 0.575, 0.0625, 0.575, 0.125, 0.625, 0.125, 0.625, 0.0625, 0.575, 0.125, 0.575, 0.1875, 0.625, 0.1875, 0.625, 0.125, 0.375, 0.125, 0.375, 0.1875, 0.425, 0.1875, 0.425, 0.125, 0.425, 0.125, 0.425, 0.1875, 0.475, 0.1875, 0.475, 0.125, 0.475, 0.125, 0.475, 0.1875, 0.525, 0.1875, 0.525, 0.125, 0.525, 0.125, 0.525, 0.1875, 0.575, 0.1875, 0.575, 0.125, 0.375, 0.0625, 0.375, 0.125, 0.425, 0.125, 0.425, 0.0625, 0.425, 0.0625, 0.425, 0.125, 0.475, 0.125, 0.475, 0.0625, 0.475, 0.0625, 0.475, 0.125, 0.525, 0.125, 0.525, 0.0625, 0.525, 0.0625, 0.525, 0.125, 0.575, 0.125, 0.575, 0.0625, 0.375, 0.0, 0.375, 0.0625, 0.425, 0.0625, 0.425, 0.0, 0.425, 0.0, 0.425, 0.0625, 0.475, 0.0625, 0.475, 0.0, 0.475, 0.0, 0.475, 0.0625, 0.525, 0.0625, 0.525, 0.0, 0.525, 0.0, 0.525, 0.0625, 0.575, 0.0625, 0.575, 0.0, 0.375, 0.625, 0.375, 0.6875, 0.425, 0.6875, 0.425, 0.625, 0.425, 0.625, 0.425, 0.6875, 0.475, 0.6875, 0.475, 0.625, 0.475, 0.625, 0.475, 0.6875, 0.525, 0.6875, 0.525, 0.625, 0.525, 0.625, 0.525, 0.6875, 0.575, 0.6875, 0.575, 0.625, 0.375, 0.5625, 0.375, 0.625, 0.425, 0.625, 0.425, 0.5625, 0.425, 0.5625, 0.425, 0.625, 0.475, 0.625, 0.475, 0.5625, 0.475, 0.5625, 0.475, 0.625, 0.525, 0.625, 0.525, 0.5625, 0.525, 0.5625, 0.525, 0.625, 0.575, 0.625, 0.575, 0.5625, 0.375, 0.5, 0.375, 0.5625, 0.425, 0.5625, 0.425, 0.5, 0.425, 0.5, 0.425, 0.5625, 0.475, 0.5625, 0.475, 0.5, 0.5264, 0.5521, 0.5264, 0.5521, 0.4875, 0.5513, 0.4875, 0.5513, 0.5631, 0.5004, 0.5631, 0.5004, 0.5631, 0.552, 0.5631, 0.552, 0.375, 0.75, 0.375, 1.0, 0.425, 1.0, 0.425, 0.75, 0.425, 0.75, 0.425, 1.0, 0.475, 1.0, 0.475, 0.75, 0.475, 0.75, 0.475, 1.0, 0.525, 1.0, 0.525, 0.75, 0.525, 0.75, 0.525, 1.0, 0.575, 1.0, 0.575, 0.75, 0.375, 0.6875, 0.375, 0.75, 0.425, 0.75, 0.425, 0.6875, 0.425, 0.6875, 0.425, 0.75, 0.475, 0.75, 0.475, 0.6875, 0.475, 0.6875, 0.475, 0.75, 0.525, 0.75, 0.525, 0.6875, 0.525, 0.6875, 0.525, 0.75, 0.575, 0.75, 0.575, 0.6875, 0.375, 0.25, 0.375, 0.5, 0.425, 0.5, 0.425, 0.25, 0.425, 0.25, 0.425, 0.5, 0.475, 0.5, 0.475, 0.25, 0.5636, 0.2773, 0.5636, 0.2773, 0.5631, 0.5004, 0.5631, 0.5004, 0.5255, 0.2776, 0.5255, 0.2776, 0.5636, 0.2773, 0.5636, 0.2773, 0.375, 0.1875, 0.375, 0.25, 0.425, 0.25, 0.425, 0.1875, 0.425, 0.1875, 0.425, 0.25, 0.475, 0.25, 0.475, 0.1875, 0.475, 0.1875, 0.475, 0.25, 0.525, 0.25, 0.525, 0.1875, 0.525, 0.1875, 0.525, 0.25, 0.575, 0.25, 0.575, 0.1875, 0.362, 0.5062, 0.375, 0.5, 0.125, 0.5, 0.1395, 0.5074, 0.365, 0.5562, 0.375, 0.5625, 0.375, 0.5, 0.362, 0.5062, 0.1395, 0.5074, 0.125, 0.5, 0.125, 0.5625, 0.136, 0.5552, 0.136, 0.5552, 0.125, 0.5625, 0.375, 0.5625, 0.365, 0.5562, 0.1341, 0.5691, 0.125, 0.5625, 0.125, 0.625, 0.1334, 0.6184, 0.3664, 0.6177, 0.375, 0.625, 0.375, 0.5625, 0.3657, 0.5698, 0.3657, 0.5698, 0.375, 0.5625, 0.125, 0.5625, 0.1341, 0.5691, 0.1334, 0.6184, 0.125, 0.625, 0.375, 0.625, 0.3664, 0.6177, 0.1343, 0.6336, 0.125, 0.625, 0.125, 0.6875, 0.1352, 0.6789, 0.3646, 0.6799, 0.375, 0.6875, 0.375, 0.625, 0.3653, 0.6326, 0.3653, 0.6326, 0.375, 0.625, 0.125, 0.625, 0.1343, 0.6336, 0.1352, 0.6789, 0.125, 0.6875, 0.375, 0.6875, 0.3646, 0.6799, 0.135, 0.6961, 0.125, 0.6875, 0.125, 0.75, 0.1377, 0.7413, 0.1377, 0.7413, 0.125, 0.75, 0.375, 0.75, 0.3609, 0.7422, 0.3609, 0.7422, 0.375, 0.75, 0.375, 0.6875, 0.3635, 0.6953, 0.3635, 0.6953, 0.375, 0.6875, 0.125, 0.6875, 0.135, 0.6961, 0.1639, 0.5158, 0.1568, 0.5469, 0.3433, 0.548, 0.3367, 0.5143, 0.1395, 0.5074, 0.1395, 0.5074, 0.362, 0.5062, 0.362, 0.5062, 0.365, 0.5562, 0.365, 0.5562, 0.136, 0.5552, 0.136, 0.5552, 0.362, 0.5062, 0.362, 0.5062, 0.365, 0.5562, 0.365, 0.5562, 0.3367, 0.5143, 0.362, 0.5062, 0.1395, 0.5074, 0.1639, 0.5158, 0.3433, 0.548, 0.365, 0.5562, 0.362, 0.5062, 0.3367, 0.5143, 0.1639, 0.5158, 0.1395, 0.5074, 0.136, 0.5552, 0.1568, 0.5469, 0.1568, 0.5469, 0.136, 0.5552, 0.365, 0.5562, 0.3433, 0.548, 0.158, 0.5788, 0.1564, 0.6086, 0.3435, 0.6077, 0.3418, 0.5798, 0.3657, 0.5698, 0.3657, 0.5698, 0.3664, 0.6177, 0.3664, 0.6177, 0.1341, 0.5691, 0.1341, 0.5691, 0.3657, 0.5698, 0.3657, 0.5698, 0.1334, 0.6184, 0.1334, 0.6184, 0.1341, 0.5691, 0.1341, 0.5691, 0.158, 0.5788, 0.1341, 0.5691, 0.1334, 0.6184, 0.1564, 0.6086, 0.3435, 0.6077, 0.3664, 0.6177, 0.3657, 0.5698, 0.3418, 0.5798, 0.3418, 0.5798, 0.3657, 0.5698, 0.1341, 0.5691, 0.158, 0.5788, 0.1564, 0.6086, 0.1334, 0.6184, 0.3664, 0.6177, 0.3435, 0.6077, 0.1477, 0.6399, 0.1487, 0.6726, 0.351, 0.6738, 0.3519, 0.6388, 0.1352, 0.6789, 0.1352, 0.6789, 0.1343, 0.6336, 0.1343, 0.6336, 0.3646, 0.6799, 0.3646, 0.6799, 0.1352, 0.6789, 0.1352, 0.6789, 0.3653, 0.6326, 0.3653, 0.6326, 0.3646, 0.6799, 0.3646, 0.6799, 0.1477, 0.6399, 0.1343, 0.6336, 0.1352, 0.6789, 0.1487, 0.6726, 0.351, 0.6738, 0.3646, 0.6799, 0.3653, 0.6326, 0.3519, 0.6388, 0.3519, 0.6388, 0.3653, 0.6326, 0.1343, 0.6336, 0.1477, 0.6399, 0.1487, 0.6726, 0.1352, 0.6789, 0.3646, 0.6799, 0.351, 0.6738, 0.1488, 0.7021, 0.1524, 0.7353, 0.3483, 0.7361, 0.3517, 0.7014, 0.135, 0.6961, 0.135, 0.6961, 0.3635, 0.6953, 0.3635, 0.6953, 0.3609, 0.7422, 0.3609, 0.7422, 0.1377, 0.7413, 0.1377, 0.7413, 0.3635, 0.6953, 0.3635, 0.6953, 0.3609, 0.7422, 0.3609, 0.7422, 0.1488, 0.7021, 0.135, 0.6961, 0.1377, 0.7413, 0.1524, 0.7353, 0.1524, 0.7353, 0.1377, 0.7413, 0.3609, 0.7422, 0.3483, 0.7361, 0.3483, 0.7361, 0.3609, 0.7422, 0.3635, 0.6953, 0.3517, 0.7014, 0.3517, 0.7014, 0.3635, 0.6953, 0.135, 0.6961, 0.1488, 0.7021, 0.5636, 0.2773, 0.575, 0.25, 0.525, 0.25, 0.5255, 0.2776, 0.5255, 0.2776, 0.525, 0.25, 0.475, 0.25, 0.4872, 0.2785, 0.5264, 0.5521, 0.525, 0.5625, 0.575, 0.5625, 0.5631, 0.552, 0.4875, 0.5513, 0.475, 0.5625, 0.525, 0.5625, 0.5264, 0.5521, 0.4868, 0.5003, 0.475, 0.5, 0.475, 0.5625, 0.4875, 0.5513, 0.5631, 0.552, 0.575, 0.5625, 0.575, 0.5, 0.5631, 0.5004, 0.4872, 0.2785, 0.475, 0.25, 0.475, 0.5, 0.4868, 0.5003, 0.5631, 0.5004, 0.575, 0.5, 0.575, 0.25, 0.5636, 0.2773, 0.4868, 0.5003, 0.4875, 0.5513, 0.5264, 0.5521, 0.525, 0.5, 0.525, 0.5, 0.5264, 0.5521, 0.5631, 0.552, 0.5631, 0.5004, 0.4872, 0.2785, 0.4868, 0.5003, 0.525, 0.5, 0.5255, 0.2776, 0.5255, 0.2776, 0.525, 0.5, 0.5631, 0.5004, 0.5636, 0.2773, 0.4872, 0.2785, 0.4872, 0.2785, 0.5255, 0.2776, 0.5255, 0.2776, 0.4868, 0.5003, 0.4868, 0.5003, 0.4872, 0.2785, 0.4872, 0.2785, 0.4875, 0.5513, 0.4875, 0.5513, 0.4868, 0.5003, 0.4868, 0.5003, 0.5631, 0.552, 0.5631, 0.552, 0.5264, 0.5521, 0.5264, 0.5521, 0.5631, 0.552, 0.5631, 0.552, 0.5264, 0.5521, 0.5264, 0.5521, 0.4875, 0.5513, 0.4875, 0.5513, 0.4868, 0.5003, 0.4868, 0.5003, 0.4868, 0.5003, 0.4868, 0.5003, 0.4872, 0.2785, 0.4872, 0.2785, 0.4872, 0.2785, 0.4872, 0.2785, 0.5255, 0.2776, 0.5255, 0.2776, 0.5255, 0.2776, 0.5255, 0.2776, 0.5636, 0.2773, 0.5636, 0.2773, 0.5636, 0.2773, 0.5636, 0.2773, 0.5631, 0.5004, 0.5631, 0.5004, 0.5631, 0.5004, 0.5631, 0.5004, 0.5631, 0.552, 0.5631, 0.552, 0.5264, 0.5521, 0.5264, 0.5521, 0.4875, 0.5513, 0.4875, 0.5513, 0.5264, 0.5521, 0.5264, 0.5521, 0.4875, 0.5513, 0.4875, 0.5513, 0.5631, 0.5004, 0.5631, 0.5004, 0.5631, 0.552, 0.5631, 0.552, 0.5636, 0.2773, 0.5636, 0.2773, 0.5631, 0.5004, 0.5631, 0.5004, 0.5255, 0.2776, 0.5255, 0.2776, 0.5636, 0.2773, 0.5636, 0.2773, 0.4872, 0.2785, 0.4872, 0.2785, 0.5255, 0.2776, 0.5255, 0.2776, 0.4868, 0.5003, 0.4868, 0.5003, 0.4872, 0.2785, 0.4872, 0.2785, 0.4875, 0.5513, 0.4875, 0.5513, 0.4868, 0.5003, 0.4868, 0.5003, 0.5631, 0.552, 0.5631, 0.552, 0.5264, 0.5521, 0.5264, 0.5521, 0.192, 0.8499, 0.1908, 0.9149, 0.625, 0.5, 0.625, 0.5625, 0.1908, 0.9149, 0.1919, 1.0, 0.625, 0.25, 0.625, 0.5, 0.1919, 1.0, 0.194, 1.0, 0.625, 0.1875, 0.625, 0.25, 0.194, 1.0, 0.2538, 1.0, 0.625, 0.125, 0.625, 0.1875, 0.2538, 1.0, 0.3059, 1.0, 0.625, 0.0625, 0.625, 0.125, 0.3059, 1.0, 0.3081, 1.0, 0.625, 0.0, 0.625, 0.0625, 0.3081, 1.0, 0.3092, 0.9169, 0.625, 0.75, 0.625, 0.0, 0.3092, 0.9169, 0.308, 0.8499, 0.625, 0.6875, 0.625, 0.75, 0.308, 0.8499, 0.2493, 0.8499, 0.625, 0.625, 0.625, 0.6875, 0.2493, 0.8499, 0.192, 0.8499, 0.625, 0.5625, 0.625, 0.625, 0.1919, 1.0, 0.1919, 1.0, 0.1908, 0.9149, 0.1908, 0.9149, 0.2493, 0.8499, 0.2493, 0.8499, 0.308, 0.8499, 0.308, 0.8499, 0.194, 1.0, 0.194, 1.0, 0.1919, 1.0, 0.1919, 1.0, 0.308, 0.8499, 0.308, 0.8499, 0.3092, 0.9169, 0.3092, 0.9169, 0.192, 0.8499, 0.192, 0.8499, 0.2493, 0.8499, 0.2493, 0.8499, 0.2538, 1.0, 0.2538, 1.0, 0.194, 1.0, 0.194, 1.0, 0.3081, 1.0, 0.3081, 1.0, 0.3059, 1.0, 0.3059, 1.0, 0.3059, 1.0, 0.3059, 1.0, 0.2538, 1.0, 0.2538, 1.0, 0.1908, 0.9149, 0.1908, 0.9149, 0.192, 0.8499, 0.192, 0.8499, 0.3092, 0.9169, 0.3092, 0.9169, 0.3081, 1.0, 0.3081, 1.0, 0.2493, 0.8499, 0.2493, 0.8499, 0.308, 0.8499, 0.308, 0.8499, 0.1908, 0.9149, 0.1908, 0.9149, 0.192, 0.8499, 0.192, 0.8499, 0.2538, 1.0, 0.2538, 1.0, 0.194, 1.0, 0.194, 1.0, 0.194, 1.0, 0.194, 1.0, 0.1919, 1.0, 0.1919, 1.0, 0.3092, 0.9169, 0.3092, 0.9169, 0.3081, 1.0, 0.3081, 1.0, 0.3081, 1.0, 0.3081, 1.0, 0.3059, 1.0, 0.3059, 1.0, 0.308, 0.8499, 0.308, 0.8499, 0.3092, 0.9169, 0.3092, 0.9169, 0.1919, 1.0, 0.1919, 1.0, 0.1908, 0.9149, 0.1908, 0.9149, 0.3059, 1.0, 0.3059, 1.0, 0.2538, 1.0, 0.2538, 1.0, 0.192, 0.8499, 0.192, 0.8499, 0.2493, 0.8499, 0.2493, 0.8499, 0.08333, 1.0, 0.08333, 1.0, 0.1667, 1.0, 0.1667, 1.0, 0.25, 1.0, 0.25, 1.0, 0.3333, 1.0, 0.3333, 1.0, 0.4583, 1.0, 0.4583, 1.0, 0.5, 1.0, 0.5, 1.0, 0.4167, 1.0, 0.4167, 1.0, 0.4583, 1.0, 0.4583, 1.0, 0.04167, 1.0, 0.04167, 1.0, 0.08333, 1.0, 0.08333, 1.0, 7.451e-08, 1.0, 7.451e-08, 1.0, 0.04167, 1.0, 0.04167, 1.0, 0.1667, 1.0, 0.1667, 1.0, 0.25, 1.0, 0.25, 1.0, 0.3333, 1.0, 0.3333, 1.0, 0.4167, 1.0, 0.4167, 1.0, 7.451e-08, 1.0, 7.451e-08, 1.0, 0.04167, 1.0, 0.04167, 1.0, 0.04167, 1.0, 0.04167, 1.0, 0.08333, 1.0, 0.08333, 1.0, 0.3333, 1.0, 0.3333, 1.0, 0.4167, 1.0, 0.4167, 1.0, 7.451e-08, 1.0, 7.451e-08, 1.0, 0.04167, 1.0, 0.04167, 1.0, 0.25, 1.0, 0.25, 1.0, 0.3333, 1.0, 0.3333, 1.0, 0.1667, 1.0, 0.1667, 1.0, 0.25, 1.0, 0.25, 1.0, 0.4583, 1.0, 0.4583, 1.0, 0.5, 1.0, 0.5, 1.0, 0.04167, 1.0, 0.04167, 1.0, 0.08333, 1.0, 0.08333, 1.0, 0.4167, 1.0, 0.4167, 1.0, 0.4583, 1.0, 0.4583, 1.0, 0.08333, 1.0, 0.08333, 1.0, 0.08333, 1.0, 0.08333, 1.0, 0.08333, 1.0, 0.08333, 1.0, 0.1667, 1.0, 0.1667, 1.0, 0.25, 1.0, 0.25, 1.0, 0.3333, 1.0, 0.3333, 1.0, 0.04167, 1.0, 0.04167, 1.0, 0.08333, 1.0, 0.08333, 1.0, 0.1667, 1.0, 0.1667, 1.0, 0.25, 1.0, 0.25, 1.0, 0.4583, 1.0, 0.4583, 1.0, 0.5, 1.0, 0.5, 1.0, 7.451e-08, 1.0, 7.451e-08, 1.0, 0.04167, 1.0, 0.04167, 1.0, 0.08333, 1.0, 0.08333, 1.0, 0.1667, 1.0, 0.1667, 1.0, 0.3333, 1.0, 0.3333, 1.0, 0.4167, 1.0, 0.4167, 1.0, 0.08333, 1.0, 0.08333, 1.0, 0.08333, 1.0, 0.08333, 1.0, 0.4167, 1.0, 0.4167, 1.0, 0.4583, 1.0, 0.4583, 1.0, 0.4583, 1.0, 0.4583, 1.0, 0.5, 1.0, 0.5, 1.0, 7.451e-08, 1.0, 7.451e-08, 1.0, 0.04167, 1.0, 0.04167, 1.0, 0.08333, 1.0, 0.08333, 1.0, 0.1667, 1.0, 0.1667, 1.0, 0.3333, 1.0, 0.3333, 1.0, 0.4167, 1.0, 0.4167, 1.0, 0.08333, 1.0, 0.08333, 1.0, 0.08333, 1.0, 0.08333, 1.0, 0.4167, 1.0, 0.4167, 1.0, 0.4583, 1.0, 0.4583, 1.0, 0.25, 1.0, 0.25, 1.0, 0.3333, 1.0, 0.3333, 1.0, 0.04167, 1.0, 0.04167, 1.0, 0.08333, 1.0, 0.08333, 1.0, 0.1667, 1.0, 0.1667, 1.0, 0.25, 1.0, 0.25, 1.0, 0.1111, 1.0, 0.04167, 1.0, 7.451e-08, 1.0, 0.08333, 1.0, 0.3889, 1.0, 0.3194, 1.0, 0.3333, 1.0, 0.4167, 1.0, 0.25, 1.0, 0.1806, 1.0, 0.1667, 1.0, 0.25, 1.0, 0.1285, 1.0, 0.1111, 1.0, 0.08333, 1.0, 0.1042, 1.0, 0.1806, 1.0, 0.1458, 1.0, 0.125, 1.0, 0.1667, 1.0, 0.3194, 1.0, 0.25, 1.0, 0.25, 1.0, 0.3333, 1.0, 0.4236, 1.0, 0.3889, 1.0, 0.4167, 1.0, 0.4583, 1.0, 0.04167, 1.0, 0.1111, 1.0, 0.1123, 1.0, 0.08333, 1.0, 0.08333, 1.0, 0.1123, 1.0, 0.1273, 1.0, 0.08333, 1.0, 0.08333, 1.0, 0.1273, 1.0, 0.2054, 1.0, 0.1667, 1.0, 0.1667, 1.0, 0.2054, 1.0, 0.2835, 1.0, 0.25, 1.0, 0.25, 1.0, 0.2835, 1.0, 0.3631, 1.0, 0.3333, 1.0, 0.3333, 1.0, 0.3631, 1.0, 0.3899, 1.0, 0.4167, 1.0, 0.3899, 1.0, 0.4236, 1.0, 0.4583, 1.0, 0.4167, 1.0, 0.1273, 1.0, 0.1806, 1.0, 0.25, 1.0, 0.2054, 1.0, 0.2054, 1.0, 0.25, 1.0, 0.3194, 1.0, 0.2835, 1.0, 0.1111, 1.0, 0.1285, 1.0, 0.1458, 1.0, 0.1123, 1.0, 0.2835, 1.0, 0.3194, 1.0, 0.3889, 1.0, 0.3631, 1.0, 0.1123, 1.0, 0.1458, 1.0, 0.1806, 1.0, 0.1273, 1.0, 0.3631, 1.0, 0.3889, 1.0, 0.4236, 1.0, 0.3899, 1.0, 0.4583, 1.0, 0.4236, 1.0, 0.4583, 1.0, 0.5, 1.0, 0.1458, 1.0, 0.1285, 1.0, 0.1042, 1.0, 0.125, 1.0, 0.3333, 1.0, 0.3333, 1.0, 0.4167, 1.0, 0.4167, 1.0, 0.1667, 1.0, 0.1667, 1.0, 0.25, 1.0, 0.25, 1.0, 7.451e-08, 1.0, 7.451e-08, 1.0, 0.04167, 1.0, 0.04167, 1.0, 0.04167, 1.0, 0.04167, 1.0, 0.08333, 1.0, 0.08333, 1.0, 0.4167, 1.0, 0.4167, 1.0, 0.4583, 1.0, 0.4583, 1.0, 0.4583, 1.0, 0.4583, 1.0, 0.5, 1.0, 0.5, 1.0, 0.25, 1.0, 0.25, 1.0, 0.3333, 1.0, 0.3333, 1.0, 0.08333, 1.0, 0.08333, 1.0, 0.1667, 1.0, 0.1667, 1.0, 0.3333, 0.5, 0.3333, 0.5, 0.25, 0.5, 0.25, 0.5, 0.1458, 0.5, 0.1458, 0.5, 0.2254, 0.5, 0.2254, 0.5, 0.3542, 0.5, 0.3542, 0.5, 0.4583, 0.5, 0.4583, 0.5, 0.25, 0.5, 0.25, 0.5, 0.1667, 0.5, 0.1667, 0.5, 0.2754, 0.5, 0.2754, 0.5, 0.3542, 0.5, 0.3542, 0.5, 0.4583, 0.5, 0.4583, 0.5, 0.4167, 0.5, 0.4167, 0.5, 0.04167, 0.5, 0.04167, 0.5, 0.1458, 0.5, 0.1458, 0.5, 0.1667, 0.5, 0.1667, 0.5, 0.08333, 0.5, 0.08333, 0.5, 0.4167, 0.5, 0.4167, 0.5, 0.3333, 0.5, 0.3333, 0.5, 0.2254, 0.5, 0.2254, 0.5, 0.2754, 0.5, 0.2754, 0.5, 0.08333, 0.5, 0.08333, 0.5, 0.04167, 0.5, 0.04167, 0.5, 0.4583, 0.5, 0.4583, 0.5, 0.4167, 0.5, 0.4167, 0.5, 0.1667, 0.5, 0.1667, 0.5, 0.08333, 0.5, 0.08333, 0.5, 0.04167, 0.5, 0.04167, 0.5, 0.1458, 0.5, 0.1458, 0.5, 0.4167, 0.5, 0.4167, 0.5, 0.3333, 0.5, 0.3333, 0.5, 0.2254, 0.5, 0.2254, 0.5, 0.2754, 0.5, 0.2754, 0.5, 0.04167, 0.5, 0.04167, 0.5, 0.08333, 0.5, 0.08333, 0.5, 0.3333, 0.5, 0.3333, 0.5, 0.25, 0.5, 0.25, 0.5, 0.1458, 0.5, 0.1458, 0.5, 0.2254, 0.5, 0.2254, 0.5, 0.3542, 0.5, 0.3542, 0.5, 0.4583, 0.5, 0.4583, 0.5, 0.25, 0.5, 0.25, 0.5, 0.1667, 0.5, 0.1667, 0.5, 0.2754, 0.5, 0.2754, 0.5, 0.3542, 0.5, 0.3542, 0.5, 0.4583, 0.5, 0.3542, 0.5, 0.2754, 0.5, 0.2254, 0.5, 0.1458, 0.5, 0.04167, 0.5, 0.08333, 0.5, 0.1667, 0.5, 0.25, 0.5, 0.3333, 0.5, 0.4167, 0.5, 0.04167, 0.5, 0.04167, 0.5, 0.1458, 0.5, 0.1458, 0.5, 0.1667, 0.5, 0.1667, 0.5, 0.08333, 0.5, 0.08333, 0.5, 0.08333, 0.5, 0.08333, 0.5, 0.04167, 0.5, 0.04167, 0.5, 0.25, 0.5, 0.25, 0.5, 0.1667, 0.5, 0.1667, 0.5, 0.1458, 0.5, 0.1458, 0.5, 0.1458, 0.5, 0.1458, 0.5, 0.25, 0.5, 0.25, 0.5, 0.25, 0.5, 0.25, 0.5, 0.1667, 0.5, 0.1667, 0.5, 0.25, 0.5, 0.25, 0.5, 0.08333, 0.5, 0.08333, 0.5, 0.04167, 0.5, 0.04167, 0.5, 0.1458, 0.5, 0.1458, 0.5, 0.04167, 0.5, 0.04167, 0.5, 0.08333, 0.5, 0.08333, 0.5, 0.1667, 0.5, 0.1667, 0.5, 0.08333, 0.5, 0.08333, 0.5, 0.1667, 0.5, 0.1667, 0.5, 0.1458, 0.5, 0.1458, 0.5, 0.04167, 0.5, 0.04167, 0.5, 0.08333, 0.5, 0.08333, 0.5, 0.04167, 0.5, 0.04167, 0.5, 0.1667, 0.5, 0.1667, 0.5, 0.25, 0.5, 0.25, 0.5, 0.25, 0.5, 0.25, 0.5, 0.25, 0.5, 0.25, 0.5, 0.1458, 0.5, 0.1458, 0.5, 0.1458, 0.5, 0.1458, 0.5, 0.25, 0.5, 0.25, 0.5, 0.1667, 0.5, 0.1667, 0.5, 0.04167, 0.5, 0.04167, 0.5, 0.08333, 0.5, 0.08333, 0.5, 0.04167, 0.5, 0.04167, 0.5, 0.1458, 0.5, 0.1458, 0.5, 0.1667, 0.5, 0.1667, 0.5, 0.08333, 0.5, 0.08333, 0.5, 0.08333, 0.5, 0.1667, 0.5, 0.1667, 0.5, 0.08333, 0.5, 0.1458, 0.5, 0.04167, 0.5, 0.04167, 0.5, 0.1458, 0.5, 0.08333, 0.5, 0.04167, 0.5, 0.04167, 0.5, 0.08333, 0.5, 0.1667, 0.5, 0.25, 0.5, 0.25, 0.5, 0.1667, 0.5, 0.25, 0.5, 0.25, 0.5, 0.25, 0.5, 0.25, 0.5, 0.1458, 0.5, 0.1458, 0.5, 0.1458, 0.5, 0.1458, 0.5, 0.25, 0.5, 0.1667, 0.5, 0.1667, 0.5, 0.25, 0.5, 0.04167, 0.5, 0.08333, 0.5, 0.08333, 0.5, 0.04167, 0.5, 0.04167, 0.5, 0.1458, 0.5, 0.1458, 0.5, 0.04167, 0.5, 0.1667, 0.5, 0.08333, 0.5, 0.08333, 0.5, 0.1667, 0.5, 0.08333, 0.5, 0.08333, 0.5, 0.04167, 0.5, 0.04167, 0.5, 0.3542, 0.5, 0.3542, 0.5, 0.4583, 0.5, 0.4583, 0.5, 0.1458, 0.5, 0.1458, 0.5, 0.2254, 0.5, 0.2254, 0.5, 0.4583, 0.5, 0.4583, 0.5, 0.4167, 0.5, 0.4167, 0.5, 0.4167, 0.5, 0.4167, 0.5, 0.3333, 0.5, 0.3333, 0.5, 0.3333, 0.5, 0.3333, 0.5, 0.25, 0.5, 0.25, 0.5, 0.04167, 0.5, 0.04167, 0.5, 0.1458, 0.5, 0.1458, 0.5, 0.2754, 0.5, 0.2754, 0.5, 0.3542, 0.5, 0.3542, 0.5, 0.25, 0.5, 0.25, 0.5, 0.1667, 0.5, 0.1667, 0.5, 0.2254, 0.5, 0.2254, 0.5, 0.2754, 0.5, 0.2754, 0.5, 0.1667, 0.5, 0.1667, 0.5, 0.08333, 0.5, 0.08333, 0.5, 0.08333, 0.5, 0.04167, 0.5, 0.04167, 0.5, 0.08333, 0.5, 0.3542, 0.5, 0.4583, 0.5, 0.4583, 0.5, 0.3542, 0.5, 0.1458, 0.5, 0.2254, 0.5, 0.2254, 0.5, 0.1458, 0.5, 0.4583, 0.5, 0.4167, 0.5, 0.4167, 0.5, 0.4583, 0.5, 0.4167, 0.5, 0.3333, 0.5, 0.3333, 0.5, 0.4167, 0.5, 0.3333, 0.5, 0.25, 0.5, 0.25, 0.5, 0.3333, 0.5, 0.04167, 0.5, 0.1458, 0.5, 0.1458, 0.5, 0.04167, 0.5, 0.2754, 0.5, 0.3542, 0.5, 0.3542, 0.5, 0.2754, 0.5, 0.25, 0.5, 0.1667, 0.5, 0.1667, 0.5, 0.25, 0.5, 0.2254, 0.5, 0.2754, 0.5, 0.2754, 0.5, 0.2254, 0.5, 0.1667, 0.5, 0.08333, 0.5, 0.08333, 0.5, 0.1667, 0.5, 0.08333, 0.5, 0.04167, 0.5, 0.04167, 0.5, 0.08333, 0.5, 0.2254, 0.5, 0.2754, 0.5, 0.2754, 0.5, 0.2254, 0.5, 0.4167, 0.5, 0.3333, 0.5, 0.3333, 0.5, 0.4167, 0.5, 0.1667, 0.5, 0.08333, 0.5, 0.08333, 0.5, 0.1667, 0.5, 0.04167, 0.5, 0.1458, 0.5, 0.1458, 0.5, 0.04167, 0.5, 0.4583, 0.5, 0.4167, 0.5, 0.4167, 0.5, 0.4583, 0.5, 0.2754, 0.5, 0.3542, 0.5, 0.3542, 0.5, 0.2754, 0.5, 0.25, 0.5, 0.1667, 0.5, 0.1667, 0.5, 0.25, 0.5, 0.3542, 0.5, 0.4583, 0.5, 0.4583, 0.5, 0.3542, 0.5, 0.1458, 0.5, 0.2254, 0.5, 0.2254, 0.5, 0.1458, 0.5, 0.3333, 0.5, 0.25, 0.5, 0.25, 0.5, 0.3333, 0.5, 0.08333, 0.5, 0.08333, 0.5, 0.04167, 0.5, 0.04167, 0.5, 0.2254, 0.5, 0.2254, 0.5, 0.2754, 0.5, 0.2754, 0.5, 0.4167, 0.5, 0.4167, 0.5, 0.3333, 0.5, 0.3333, 0.5, 0.1667, 0.5, 0.1667, 0.5, 0.08333, 0.5, 0.08333, 0.5, 0.04167, 0.5, 0.04167, 0.5, 0.1458, 0.5, 0.1458, 0.5, 0.4583, 0.5, 0.4583, 0.5, 0.4167, 0.5, 0.4167, 0.5, 0.2754, 0.5, 0.2754, 0.5, 0.3542, 0.5, 0.3542, 0.5, 0.25, 0.5, 0.25, 0.5, 0.1667, 0.5, 0.1667, 0.5, 0.3542, 0.5, 0.3542, 0.5, 0.4583, 0.5, 0.4583, 0.5, 0.1458, 0.5, 0.1458, 0.5, 0.2254, 0.5, 0.2254, 0.5, 0.3333, 0.5, 0.3333, 0.5, 0.25, 0.5, 0.25, 0.5])
me_cylinder.materials.append(mat_tshirt)
me_cylinder.materials.append(mat_skin)
me_cylinder.materials.append(mat_pants)
me_cylinder.update()

# ---- objects
ob_empty = bpy.data.objects.new('Empty', None)
ob_empty_001 = bpy.data.objects.new('Empty.001', None)
ob_cylinder = bpy.data.objects.new('Cylinder', me_cylinder)

# ---- transforms, parenting, visibility, modifiers, constraints
ob_empty.location = (0.0, -7.594, 0.0)
ob_empty.rotation_euler = (1.571, 0.0, 3.142)
ob_empty.scale = (2.657, 2.657, 2.657)
ob_empty.lock_scale = (True, True, True)
ob_empty.empty_display_type = 'IMAGE'
ob_empty.empty_display_size = 5.0
ob_empty_001.location = (-9.463, 0.0, 0.0)
ob_empty_001.rotation_euler = (1.571, -0.0, 1.571)
ob_empty_001.scale = (-2.657, 2.657, 2.657)
ob_empty_001.lock_scale = (True, True, True)
ob_empty_001.empty_display_type = 'IMAGE'
ob_empty_001.empty_display_size = 5.0
ob_cylinder.location = (0.0, 0.0, 0.0)

# ---- collection membership
col_collection.objects.link(ob_empty)
col_collection.objects.link(ob_empty_001)
col_collection.objects.link(ob_cylinder)

# ---- scene / render settings (as saved in the file)
scene.frame_start = 1; scene.frame_end = 250; scene.frame_set(1)
scene.render.engine = 'BLENDER_EEVEE_NEXT'
scene.cycles.sampling_pattern = 'TABULATED_SOBOL'
scene.cycles.use_light_tree = False
scene.view_settings.view_transform = 'Filmic'
bpy.context.view_layer.update()

# ---- added for rendering (the .blend has no active camera and no usable light): camera, sun
cam_auto = bpy.data.cameras.new('AutoCamera')
cam_auto.lens = 50.0
cam_auto.sensor_width = 36.0
cam_auto.clip_end = 1000.0
ob_auto_camera = bpy.data.objects.new('AutoCamera', cam_auto)
scene.collection.objects.link(ob_auto_camera)
ob_auto_camera.location = (10.9328, -13.1596, 8.60151)
ob_auto_camera.rotation_euler = (1.09748, -7.21219e-08, 0.694738)
scene.camera = ob_auto_camera
light_auto_sun = bpy.data.lights.new('AutoSun', 'SUN')
light_auto_sun.energy = 3.0
light_auto_sun.angle = 0.0523599
ob_auto_sun = bpy.data.objects.new('AutoSun', light_auto_sun)
scene.collection.objects.link(ob_auto_sun)
ob_auto_sun.rotation_euler = (0.872665, 0.174533, 0.523599)
bpy.context.view_layer.update()
